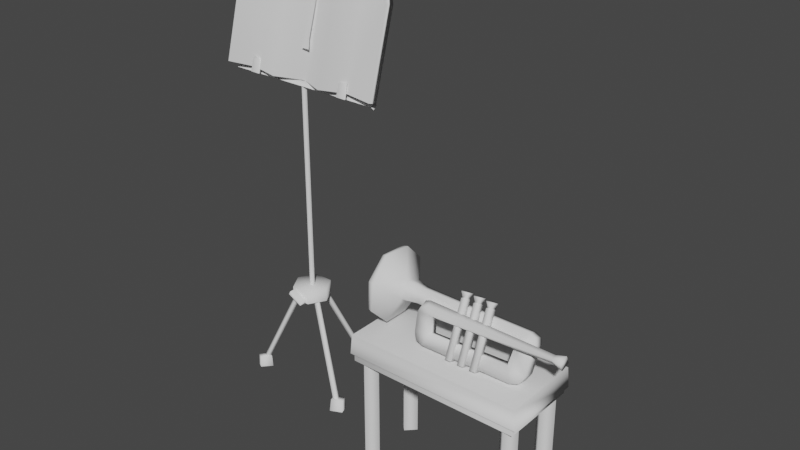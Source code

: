 # Source: 3183_TrumpetStand.blend  (saved by Blender 2.90.8; exported with 4.5.12 LTS)
import bpy
from mathutils import Matrix  # noqa: F401  (used for matrix-valued properties, if any)

bpy.ops.wm.read_factory_settings(use_empty=True)
scene = bpy.context.scene
scene.name = 'Scene'

# ---- world
world_world = bpy.data.worlds.new('World'); scene.world = world_world
world_world.use_nodes = True; world_world.node_tree.nodes.clear()
_N = world_world.node_tree.nodes; _L = world_world.node_tree.links
n0 = _N.new('ShaderNodeOutputWorld'); n0.name = 'World Output'; n0.location = (300, 300)
n1 = _N.new('ShaderNodeBackground'); n1.name = 'Background'; n1.location = (10, 300)
n1.inputs[0].default_value = (0.05088, 0.05088, 0.05088, 1.0)
_L.new(n1.outputs[0], n0.inputs[0])
n0.is_active_output = True
world_world.color = (0.05088, 0.05088, 0.05088)
world_world.use_sun_shadow = False
world_world.sun_shadow_jitter_overblur = 0.0

# ---- meshes
me_3183_trumpetstand = bpy.data.meshes.new('3183_TrumpetStand')
me_3183_trumpetstand.from_pydata([(0.07245, 0.01637, -0.1104), (0.07417, 0.01558, -0.08826), (0.2714, 0.01637, -0.1104), (0.2697, 0.01558, -0.08826), (0.07245, -0.07444, -0.1104), (0.07417, -0.07365, -0.08826), (0.2714, -0.07444, -0.1104), (0.2697, -0.07365, -0.08826), (0.07608, 0.015, -0.1185), (0.07608, 0.015, -0.1083), (0.2678, 0.015, -0.1185), (0.2678, 0.015, -0.1083), (0.07608, -0.07249, -0.1185), (0.07608, -0.07249, -0.1083), (0.2678, -0.07249, -0.1185), (0.2678, -0.07249, -0.1083), (0.07699, -0.06042, -0.2384), (0.07699, -0.06042, -0.1159), (0.08732, -0.0501, -0.2384), (0.08732, -0.0501, -0.1159), (0.08732, -0.07075, -0.2384), (0.08732, -0.07075, -0.1159), (0.09764, -0.06042, -0.2384), (0.09764, -0.06042, -0.1159), (0.2464, -0.06042, -0.2384), (0.2464, -0.06042, -0.1159), (0.2567, -0.0501, -0.2384), (0.2567, -0.0501, -0.1159), (0.2567, -0.07075, -0.2384), (0.2567, -0.07075, -0.1159), (0.267, -0.06042, -0.2384), (0.267, -0.06042, -0.1159), (0.07699, 0.002617, -0.2384), (0.07699, 0.002617, -0.1159), (0.08732, 0.01294, -0.2384), (0.08732, 0.01294, -0.1159), (0.08732, -0.007708, -0.2384), (0.08732, -0.007708, -0.1159), (0.09764, 0.002617, -0.2384), (0.09764, 0.002617, -0.1159), (0.2464, 0.002438, -0.2384), (0.2464, 0.002438, -0.1159), (0.2567, 0.01276, -0.2384), (0.2567, 0.01276, -0.1159), (0.2567, -0.007887, -0.2384), (0.2567, -0.007887, -0.1159), (0.267, 0.002438, -0.2384), (0.267, 0.002438, -0.1159), (0.04295, 0.01105, 0.2458), (0.04641, -0.01212, 0.1315), (-0.1511, 0.02034, 0.2499), (-0.1511, -0.01212, 0.1315), (-0.05233, 0.03427, 0.2471), (-0.05233, 0.001812, 0.1286), (0.04641, 0.01296, 0.223), (0.01032, 0.02776, 0.249), (-0.08524, -0.01088, 0.1293), (-0.1182, -0.005058, 0.1306), (-0.1182, 0.0274, 0.249), (-0.08524, 0.02158, 0.2477), (-0.02101, -0.01273, 0.1298), (-0.02101, 0.02175, 0.2477), (0.01032, -0.00507, 0.131), (0.0472, 0.01865, 0.2471), (0.04831, -0.00384, 0.1292), (-0.1532, 0.02858, 0.2477), (-0.1532, -0.003873, 0.1293), (-0.05216, 0.0381, 0.2445), (-0.05215, 0.005648, 0.1261), (0.04911, 0.02124, 0.2217), (0.01036, 0.03416, 0.2471), (-0.08614, -0.00244, 0.127), (-0.118, 0.003136, 0.1283), (-0.1181, 0.03367, 0.2466), (-0.08612, 0.03002, 0.2454), (-0.0201, -0.004309, 0.1274), (-0.02012, 0.03017, 0.2453), (0.009877, 0.003098, 0.1286), (0.2801, -0.02728, -0.1208), (0.3007, -0.02275, 0.06616), (0.3031, -0.02258, 0.06733), (0.2911, -0.02137, -0.05259), (-0.05729, 0.004235, 0.1614), (-0.05542, 0.03527, 0.2475), (-0.04766, 0.004235, 0.1614), (-0.04952, 0.03527, 0.2475), (-0.04999, 0.03146, 0.2469), (-0.05495, 0.03146, 0.2469), (-0.05023, 0.008195, 0.171), (-0.05471, 0.008195, 0.171), (-0.05276, 0.000267, -0.1093), (-0.03109, 0.000267, -0.1234), (-0.03109, 0.000267, -0.1093), (-0.04193, -0.0185, -0.1234), (-0.04193, -0.0185, -0.1093), (-0.06359, -0.0185, -0.1234), (-0.06359, -0.0185, -0.1093), (-0.07442, 0.000267, -0.1234), (-0.07442, 0.000267, -0.1093), (-0.06359, 0.01903, -0.1234), (-0.06359, 0.01903, -0.1093), (-0.04193, 0.01903, -0.1234), (-0.04193, 0.01903, -0.1093), (-0.05601, 0.000472, -0.1094), (-0.05601, 0.000472, 0.1245), (-0.05239, 0.00409, -0.1094), (-0.05239, 0.00409, 0.1245), (-0.05239, -0.003146, -0.1094), (-0.05239, -0.003146, 0.1245), (-0.04877, 0.000472, -0.1094), (-0.04877, 0.000472, 0.1245), (0.0413, 0.0006368, 0.1197), (-0.1461, 0.0006368, 0.1197), (0.0413, 0.004818, 0.1239), (-0.1461, 0.004818, 0.1239), (0.0413, -0.003544, 0.1239), (-0.1461, -0.003544, 0.1239), (0.0413, 0.0006368, 0.1281), (-0.1461, 0.0006368, 0.1281), (-0.07115, -0.001801, -0.1194), (-0.06905, 0.002579, -0.121), (-0.06702, -0.004368, -0.121), (-0.06492, 1.196e-05, -0.1226), (-0.1197, -0.01215, -0.2298), (-0.1221, -0.01663, -0.2298), (-0.1152, -0.01462, -0.2298), (-0.1176, -0.0191, -0.2298), (-0.127, -0.02004, -0.2358), (-0.1249, -0.02037, -0.2233), (-0.1207, -0.006887, -0.2364), (-0.119, -0.008741, -0.2227), (-0.1179, -0.02505, -0.2358), (-0.1171, -0.02466, -0.2233), (-0.109, -0.01382, -0.2364), (-0.1092, -0.01465, -0.2227), (-0.03769, -0.006783, -0.1194), (-0.04216, -0.008684, -0.121), (-0.03909, -0.00213, -0.121), (-0.04356, -0.004032, -0.1226), (0.005583, -0.03103, -0.2298), (0.01038, -0.02929, -0.2298), (0.003852, -0.02623, -0.2298), (0.008652, -0.02448, -0.2298), (0.01632, -0.02997, -0.2358), (0.01493, -0.02831, -0.2233), (0.002858, -0.03565, -0.2364), (0.002826, -0.03315, -0.2227), (0.01278, -0.02019, -0.2358), (0.01189, -0.01993, -0.2233), (-0.001339, -0.02272, -0.2364), (-0.0006446, -0.02223, -0.2227), (-0.04821, 0.01754, -0.1194), (-0.04569, 0.01339, -0.121), (-0.05261, 0.01549, -0.121), (-0.05009, 0.01133, -0.1226), (-0.0304, 0.06384, -0.2298), (-0.03282, 0.06834, -0.2298), (-0.03491, 0.06144, -0.2298), (-0.03732, 0.06594, -0.2298), (-0.03298, 0.07431, -0.2358), (-0.03443, 0.0727, -0.2233), (-0.02544, 0.0618, -0.2364), (-0.02791, 0.06141, -0.2227), (-0.04216, 0.06941, -0.2358), (-0.04229, 0.06849, -0.2233), (-0.03764, 0.0558, -0.2364), (-0.03822, 0.05641, -0.2227), (-0.04851, 0.04208, 0.2324), (-0.04851, 0.003874, 0.1232), (-0.05235, 0.04571, 0.2311), (-0.05235, 0.007502, 0.1219), (-0.05235, 0.03845, 0.2337), (-0.05235, 0.0002453, 0.1245), (-0.0562, 0.04208, 0.2324), (-0.0562, 0.003874, 0.1232), (0.03432, 0.02604, 0.2161), (0.03432, -0.0007765, 0.1241), (0.03193, 0.02834, 0.2154), (0.03193, 0.00152, 0.1234), (0.03193, 0.02374, 0.2167), (0.03193, -0.003073, 0.1247), (0.02954, 0.02604, 0.2161), (0.02954, -0.0007765, 0.1241), (0.03432, 0.02488, 0.2121), (0.03193, 0.02718, 0.2114), (0.02954, 0.02488, 0.2121), (0.03193, 0.02259, 0.2128), (-0.14, 0.02718, 0.2114), (-0.14, 0.02834, 0.2154), (-0.1424, 0.02604, 0.2161), (-0.1424, 0.02488, 0.2121), (-0.14, 0.02374, 0.2167), (-0.14, 0.02259, 0.2128), (-0.1376, 0.02488, 0.2121), (-0.1376, -0.0007808, 0.124), (-0.1424, -0.0007808, 0.124), (-0.14, -0.003078, 0.1247), (-0.14, 0.001516, 0.1234), (-0.05402, 0.03607, 0.2114), (-0.05402, 0.03493, 0.2161), (-0.05402, 0.03263, 0.2167), (-0.05402, 0.03722, 0.2154), (-0.05402, 0.03148, 0.2128), (0.03966, 0.01253, 0.1616), (-0.1444, 0.01253, 0.1616), (0.03966, 0.01531, 0.1631), (-0.1444, 0.01531, 0.1631), (0.03966, 0.011, 0.1643), (-0.1444, 0.011, 0.1643), (0.03966, 0.01378, 0.1659), (-0.1444, 0.01378, 0.1659), (-0.05235, 0.02142, 0.1616), (-0.05235, 0.02419, 0.1631), (-0.05235, 0.02267, 0.1659), (-0.05235, 0.01989, 0.1643), (-0.1204, -0.005324, 0.1251), (-0.1196, -0.002139, 0.1404), (-0.1096, -0.005324, 0.1251), (-0.1104, -0.002139, 0.1404), (-0.1204, -0.008737, 0.1259), (-0.1196, -0.005037, 0.141), (-0.1096, -0.008737, 0.1259), (-0.1104, -0.005037, 0.141), (0.0002295, -0.005324, 0.1251), (0.001046, -0.002139, 0.1404), (0.01105, -0.005324, 0.1251), (0.01023, -0.002139, 0.1404), (0.0002295, -0.008737, 0.1259), (0.001046, -0.005037, 0.141), (0.01105, -0.008737, 0.1259), (0.01023, -0.005037, 0.141), (0.04641, 0.01296, 0.223), (0.01032, -0.00507, 0.131), (-0.04525, -0.02704, -0.1227), (-0.06182, -0.02704, -0.114), (-0.04525, -0.01826, -0.1227), (-0.06182, -0.01826, -0.114), (-0.04304, -0.02704, -0.1185), (-0.0596, -0.02704, -0.1098), (-0.04304, -0.01826, -0.1185), (-0.0596, -0.01826, -0.1098)], [(231, 232)], [(2, 7, 6), (7, 4, 6), (5, 0, 4), (3, 5, 7), (1, 2, 0), (11, 14, 10), (15, 12, 14), (13, 8, 12), (9, 10, 8), (17, 18, 16), (19, 22, 18), (23, 20, 22), (21, 16, 20), (25, 26, 24), (27, 30, 26), (31, 28, 30), (29, 24, 28), (33, 34, 32), (35, 38, 34), (39, 36, 38), (37, 32, 36), (41, 42, 40), (43, 46, 42), (47, 44, 46), (45, 40, 44), (2, 3, 7), (7, 5, 4), (5, 1, 0), (3, 1, 5), (1, 3, 2), (11, 15, 14), (15, 13, 12), (13, 9, 8), (9, 11, 10), (17, 19, 18), (19, 23, 22), (23, 21, 20), (21, 17, 16), (25, 27, 26), (27, 31, 30), (31, 29, 28), (29, 25, 24), (33, 35, 34), (35, 39, 38), (39, 37, 36), (37, 33, 32), (41, 43, 42), (43, 47, 46), (47, 45, 44), (45, 41, 40), (54, 62, 49), (48, 55, 54), (53, 59, 56), (59, 57, 56), (53, 61, 52), (62, 61, 60), (55, 63, 70), (69, 77, 70), (63, 69, 70), (74, 68, 71), (74, 72, 73), (76, 68, 67), (76, 77, 75), (57, 66, 72), (54, 63, 48), (52, 74, 59), (53, 75, 60), (55, 76, 61), (53, 71, 68), (57, 71, 56), (58, 65, 50), (58, 74, 73), (62, 75, 77), (52, 76, 67), (62, 64, 49), (54, 64, 69), (66, 50, 65), (57, 50, 51), (65, 72, 66), (86, 83, 87), (86, 89, 88), (88, 82, 84), (54, 55, 62), (53, 52, 59), (59, 58, 57), (53, 60, 61), (62, 55, 61), (55, 48, 63), (69, 64, 77), (74, 67, 68), (74, 71, 72), (76, 75, 68), (76, 70, 77), (57, 51, 66), (54, 69, 63), (52, 67, 74), (53, 68, 75), (55, 70, 76), (53, 56, 71), (57, 72, 71), (58, 73, 65), (58, 59, 74), (62, 60, 75), (52, 61, 76), (62, 77, 64), (54, 49, 64), (66, 51, 50), (57, 58, 50), (65, 73, 72), (86, 85, 83), (86, 87, 89), (88, 89, 82), (90, 94, 92), (91, 94, 93), (90, 96, 94), (93, 96, 95), (90, 98, 96), (96, 97, 95), (90, 100, 98), (98, 99, 97), (90, 102, 100), (99, 102, 101), (90, 92, 102), (102, 91, 101), (104, 105, 103), (106, 109, 105), (110, 107, 109), (108, 103, 107), (114, 117, 113), (118, 115, 117), (117, 111, 113), (114, 116, 118), (125, 120, 122), (121, 125, 122), (119, 126, 121), (123, 119, 120), (127, 130, 129), (130, 133, 129), (133, 132, 131), (130, 132, 134), (131, 128, 127), (141, 136, 138), (137, 141, 138), (135, 142, 137), (139, 135, 136), (143, 146, 145), (146, 149, 145), (149, 148, 147), (146, 148, 150), (147, 144, 143), (157, 152, 154), (153, 157, 154), (151, 158, 153), (155, 151, 152), (159, 162, 161), (162, 165, 161), (165, 164, 163), (162, 164, 166), (163, 160, 159), (167, 170, 169), (170, 173, 169), (174, 171, 173), (172, 167, 171), (169, 171, 167), (183, 178, 184), (178, 185, 184), (185, 180, 186), (180, 183, 186), (181, 175, 177), (179, 183, 175), (199, 191, 200), (175, 184, 177), (190, 191, 189), (187, 189, 188), (198, 188, 201), (199, 188, 189), (202, 191, 192), (187, 194, 197), (192, 195, 196), (187, 195, 190), (192, 194, 193), (179, 202, 186), (181, 201, 199), (177, 198, 201), (181, 200, 179), (211, 206, 212), (206, 213, 212), (210, 214, 213), (209, 203, 205), (206, 208, 210), (209, 214, 207), (205, 213, 209), (211, 205, 203), (215, 218, 217), (218, 221, 217), (222, 219, 221), (219, 216, 215), (218, 220, 222), (223, 226, 225), (226, 229, 225), (230, 227, 229), (227, 224, 223), (226, 228, 230), (91, 92, 94), (93, 94, 96), (96, 98, 97), (98, 100, 99), (99, 100, 102), (102, 92, 91), (104, 106, 105), (106, 110, 109), (110, 108, 107), (108, 104, 103), (114, 118, 117), (118, 116, 115), (117, 115, 111), (114, 112, 116), (125, 123, 120), (121, 126, 125), (119, 124, 126), (123, 124, 119), (127, 128, 130), (130, 134, 133), (133, 134, 132), (130, 128, 132), (131, 132, 128), (141, 139, 136), (137, 142, 141), (135, 140, 142), (139, 140, 135), (143, 144, 146), (146, 150, 149), (149, 150, 148), (146, 144, 148), (147, 148, 144), (157, 155, 152), (153, 158, 157), (151, 156, 158), (155, 156, 151), (159, 160, 162), (162, 166, 165), (165, 166, 164), (162, 160, 164), (163, 164, 160), (167, 168, 170), (170, 174, 173), (174, 172, 171), (172, 168, 167), (169, 173, 171), (183, 176, 178), (178, 182, 185), (185, 182, 180), (180, 176, 183), (181, 179, 175), (179, 186, 183), (199, 189, 191), (175, 183, 184), (190, 192, 191), (187, 190, 189), (198, 187, 188), (199, 201, 188), (202, 200, 191), (187, 193, 194), (192, 190, 195), (187, 197, 195), (192, 196, 194), (179, 200, 202), (181, 177, 201), (177, 184, 198), (181, 199, 200), (211, 204, 206), (206, 210, 213), (210, 208, 214), (209, 207, 203), (206, 204, 208), (209, 213, 214), (205, 212, 213), (211, 212, 205), (215, 216, 218), (218, 222, 221), (222, 220, 219), (219, 220, 216), (218, 216, 220), (223, 224, 226), (226, 230, 229), (230, 228, 227), (227, 228, 224), (226, 224, 228), (240, 237, 239), (238, 233, 237), (235, 237, 233), (240, 234, 238), (240, 238, 237), (238, 234, 233), (235, 239, 237), (240, 236, 234)])
me_3183_trumpetstand.polygons.foreach_set('use_smooth', [True] * 296)
_k = set([(48, 54), (48, 55), (49, 54), (49, 62), (50, 51), (50, 58), (51, 57), (52, 59), (52, 61), (53, 56), (53, 60), (55, 61), (56, 57), (58, 59), (60, 62)])
me_3183_trumpetstand.attributes.new('sharp_edge', 'BOOLEAN', 'EDGE').data.foreach_set('value', [ (min(e.vertices), max(e.vertices)) in _k for e in me_3183_trumpetstand.edges])
_uv = me_3183_trumpetstand.uv_layers.new(name='UVMap')
_uv.uv.foreach_set('vector', [0.9212, 0.776, 0.9011, 0.6893, 0.9223, 0.6894, 0.9011, 0.6893, 0.9223, 0.4984, 0.9223, 0.6894, 0.9011, 0.4986, 0.9212, 0.4118, 0.9223, 0.4984, 0.8219, 0.1594, 0.7363, 0.3471, 0.7363, 0.1594, 0.6029, 0.9377, 0.4136, 0.9165, 0.6046, 0.9165, 0.2417, 0.6828, 0.2791, 0.5711, 0.2791, 0.6828, 0.9172, 0.9236, 0.6394, 0.9032, 0.9172, 0.9032, 0.2417, 0.6828, 0.2791, 0.5711, 0.2791, 0.6828, 0.2417, 0.5711, 0.2791, 0.6828, 0.2791, 0.5711, 0.7005, 0.354, 0.4693, 0.3863, 0.4693, 0.354, 0.7005, 0.2922, 0.4693, 0.307, 0.4693, 0.2922, 0.7005, 0.307, 0.4693, 0.3392, 0.4693, 0.307, 0.7005, 0.3392, 0.4693, 0.354, 0.4693, 0.3392, 0.7005, 0.354, 0.4693, 0.3863, 0.4693, 0.354, 0.7005, 0.2922, 0.4693, 0.307, 0.4693, 0.2922, 0.7005, 0.307, 0.4693, 0.3392, 0.4693, 0.307, 0.7005, 0.3392, 0.4693, 0.354, 0.4693, 0.3392, 0.7005, 0.354, 0.4693, 0.3863, 0.4693, 0.354, 0.7005, 0.2922, 0.4693, 0.307, 0.4693, 0.2922, 0.7005, 0.307, 0.4693, 0.3392, 0.4693, 0.307, 0.7005, 0.3392, 0.4693, 0.354, 0.4693, 0.3392, 0.7005, 0.354, 0.4693, 0.3863, 0.4693, 0.354, 0.7005, 0.2922, 0.4693, 0.307, 0.4693, 0.2922, 0.7005, 0.307, 0.4693, 0.3392, 0.4693, 0.307, 0.7005, 0.3392, 0.4693, 0.354, 0.4693, 0.3392, 0.9212, 0.776, 0.9001, 0.7759, 0.9011, 0.6893, 0.9011, 0.6893, 0.9011, 0.4986, 0.9223, 0.4984, 0.9011, 0.4986, 0.9001, 0.4119, 0.9212, 0.4118, 0.8219, 0.1594, 0.8219, 0.3471, 0.7363, 0.3471, 0.6029, 0.9377, 0.4152, 0.9377, 0.4136, 0.9165, 0.2417, 0.6828, 0.2417, 0.5711, 0.2791, 0.5711, 0.9172, 0.9236, 0.6394, 0.9236, 0.6394, 0.9032, 0.2417, 0.6828, 0.2417, 0.5711, 0.2791, 0.5711, 0.2417, 0.5711, 0.2417, 0.6828, 0.2791, 0.6828, 0.7005, 0.354, 0.7005, 0.3863, 0.4693, 0.3863, 0.7005, 0.2922, 0.7005, 0.307, 0.4693, 0.307, 0.7005, 0.307, 0.7005, 0.3392, 0.4693, 0.3392, 0.7005, 0.3392, 0.7005, 0.354, 0.4693, 0.354, 0.7005, 0.354, 0.7005, 0.3863, 0.4693, 0.3863, 0.7005, 0.2922, 0.7005, 0.307, 0.4693, 0.307, 0.7005, 0.307, 0.7005, 0.3392, 0.4693, 0.3392, 0.7005, 0.3392, 0.7005, 0.354, 0.4693, 0.354, 0.7005, 0.354, 0.7005, 0.3863, 0.4693, 0.3863, 0.7005, 0.2922, 0.7005, 0.307, 0.4693, 0.307, 0.7005, 0.307, 0.7005, 0.3392, 0.4693, 0.3392, 0.7005, 0.3392, 0.7005, 0.354, 0.4693, 0.354, 0.7005, 0.354, 0.7005, 0.3863, 0.4693, 0.3863, 0.7005, 0.2922, 0.7005, 0.307, 0.4693, 0.307, 0.7005, 0.307, 0.7005, 0.3392, 0.4693, 0.3392, 0.7005, 0.3392, 0.7005, 0.354, 0.4693, 0.354, 0.1967, 0.3988, 0.01799, 0.3306, 0.01653, 0.4001, 0.2405, 0.3971, 0.2505, 0.3288, 0.1967, 0.3988, 0.01805, 0.2058, 0.2465, 0.1394, 0.01334, 0.1394, 0.2465, 0.1394, 0.01688, 0.07681, 0.01334, 0.1394, 0.01805, 0.2058, 0.2465, 0.2692, 0.2512, 0.2058, 0.01799, 0.3306, 0.2465, 0.2692, 0.01331, 0.2707, 0.9482, 0.2719, 0.9537, 0.2239, 0.9397, 0.2726, 0.7419, 0.7269, 0.8083, 0.6999, 0.723, 0.6995, 0.7242, 0.7271, 0.7419, 0.7269, 0.723, 0.6995, 0.7246, 0.6313, 0.8093, 0.6557, 0.8101, 0.6315, 0.7246, 0.6313, 0.8089, 0.6093, 0.7238, 0.609, 0.7245, 0.6783, 0.8093, 0.6557, 0.7238, 0.6555, 0.7245, 0.6783, 0.8083, 0.6999, 0.81, 0.6789, 0.9593, 0.7247, 0.9547, 0.68, 0.9484, 0.7252, 0.2859, 0.1478, 0.288, 0.1163, 0.2772, 0.1196, 0.9427, 0.3529, 0.9475, 0.3962, 0.9587, 0.3948, 0.9495, 0.8094, 0.9546, 0.8509, 0.9658, 0.8501, 0.9482, 0.2719, 0.943, 0.3115, 0.9543, 0.3117, 0.9495, 0.8094, 0.9521, 0.7659, 0.9436, 0.8096, 0.9593, 0.7247, 0.9521, 0.7659, 0.9633, 0.7668, 0.9569, 0.437, 0.9545, 0.4818, 0.9654, 0.479, 0.9569, 0.437, 0.9475, 0.3962, 0.9483, 0.4371, 0.9597, 0.8901, 0.9546, 0.8509, 0.9488, 0.8892, 0.9427, 0.3529, 0.943, 0.3115, 0.9368, 0.353, 0.9597, 0.8901, 0.9549, 0.9386, 0.9659, 0.9365, 0.2859, 0.1478, 0.2863, 0.2697, 0.2972, 0.1476, 0.9684, 0.1932, 0.9812, 0.01328, 0.9684, 0.01328, 0.01688, 0.07681, 0.2487, 0.01328, 0.01556, 0.01328, 0.7238, 0.5844, 0.8089, 0.6093, 0.8093, 0.5844, 0.02559, 0.4451, 0.01328, 0.4317, 0.02559, 0.4317, 0.02559, 0.4451, 0.1944, 0.4317, 0.1944, 0.4451, 0.1944, 0.4451, 0.2147, 0.4317, 0.2147, 0.4451, 0.1967, 0.3988, 0.2505, 0.3288, 0.01799, 0.3306, 0.01805, 0.2058, 0.2512, 0.2058, 0.2465, 0.1394, 0.2465, 0.1394, 0.25, 0.07681, 0.01688, 0.07681, 0.01805, 0.2058, 0.01331, 0.2707, 0.2465, 0.2692, 0.01799, 0.3306, 0.2505, 0.3288, 0.2465, 0.2692, 0.9482, 0.2719, 0.9641, 0.2283, 0.9537, 0.2239, 0.7419, 0.7269, 0.8087, 0.727, 0.8083, 0.6999, 0.7246, 0.6313, 0.7238, 0.6555, 0.8093, 0.6557, 0.7246, 0.6313, 0.8101, 0.6315, 0.8089, 0.6093, 0.7245, 0.6783, 0.81, 0.6789, 0.8093, 0.6557, 0.7245, 0.6783, 0.723, 0.6995, 0.8083, 0.6999, 0.9593, 0.7247, 0.9657, 0.6824, 0.9547, 0.68, 0.2859, 0.1478, 0.2972, 0.1476, 0.288, 0.1163, 0.9427, 0.3529, 0.9368, 0.353, 0.9475, 0.3962, 0.9495, 0.8094, 0.9436, 0.8096, 0.9546, 0.8509, 0.9482, 0.2719, 0.9397, 0.2726, 0.943, 0.3115, 0.9495, 0.8094, 0.9633, 0.7668, 0.9521, 0.7659, 0.9593, 0.7247, 0.9484, 0.7252, 0.9521, 0.7659, 0.9569, 0.437, 0.9483, 0.4371, 0.9545, 0.4818, 0.9569, 0.437, 0.9587, 0.3948, 0.9475, 0.3962, 0.9597, 0.8901, 0.9658, 0.8501, 0.9546, 0.8509, 0.9427, 0.3529, 0.9543, 0.3117, 0.943, 0.3115, 0.9597, 0.8901, 0.9488, 0.8892, 0.9549, 0.9386, 0.2859, 0.1478, 0.275, 0.2687, 0.2863, 0.2697, 0.9684, 0.1932, 0.9812, 0.1932, 0.9812, 0.01328, 0.01688, 0.07681, 0.25, 0.07681, 0.2487, 0.01328, 0.7238, 0.5844, 0.7238, 0.609, 0.8089, 0.6093, 0.02559, 0.4451, 0.01328, 0.4451, 0.01328, 0.4317, 0.02559, 0.4451, 0.02559, 0.4317, 0.1944, 0.4317, 0.1944, 0.4451, 0.1944, 0.4317, 0.2147, 0.4317, 0.7621, 0.05509, 0.7139, 0.05508, 0.738, 0.01328, 0.8737, 0.7385, 0.8456, 0.6885, 0.8737, 0.6885, 0.7621, 0.05509, 0.738, 0.09689, 0.7139, 0.05508, 0.8737, 0.6885, 0.8456, 0.6385, 0.8737, 0.6385, 0.7621, 0.05509, 0.7863, 0.09689, 0.738, 0.09689, 0.8456, 0.6385, 0.8737, 0.5884, 0.8737, 0.6385, 0.7621, 0.05509, 0.8104, 0.05509, 0.7863, 0.09689, 0.8456, 0.5884, 0.8737, 0.5384, 0.8737, 0.5884, 0.7621, 0.05509, 0.7863, 0.01329, 0.8104, 0.05509, 0.8737, 0.5384, 0.8456, 0.4884, 0.8737, 0.4884, 0.7621, 0.05509, 0.738, 0.01328, 0.7863, 0.01329, 0.8456, 0.4884, 0.8737, 0.4383, 0.8737, 0.4884, 0.8842, 0.8434, 0.6394, 0.8509, 0.6394, 0.8434, 0.8842, 0.8509, 0.6394, 0.8584, 0.6394, 0.8509, 0.8842, 0.8584, 0.6394, 0.8658, 0.6394, 0.8584, 0.8842, 0.8658, 0.6394, 0.8733, 0.6394, 0.8658, 0.8786, 0.389, 0.8655, 0.03026, 0.8786, 0.03026, 0.8654, 0.389, 0.8485, 0.03026, 0.8655, 0.03026, 0.8655, 0.03026, 0.8485, 0.01328, 0.8655, 0.01328, 0.8654, 0.406, 0.8485, 0.389, 0.8654, 0.389, 0.9235, 0.1865, 0.9143, 0.01328, 0.9235, 0.01328, 0.9326, 0.01328, 0.9235, 0.1865, 0.9235, 0.01328, 0.9418, 0.01328, 0.9326, 0.1865, 0.9326, 0.01328, 0.9143, 0.1865, 0.9051, 0.01328, 0.9143, 0.01328, 0.2595, 0.9603, 0.2914, 0.9284, 0.2914, 0.9603, 0.2914, 0.9284, 0.3233, 0.9603, 0.2914, 0.9603, 0.3233, 0.9603, 0.3551, 0.9284, 0.3551, 0.9603, 0.3233, 0.8966, 0.3551, 0.9284, 0.3233, 0.9284, 0.3551, 0.9603, 0.387, 0.9284, 0.387, 0.9603, 0.9235, 0.1865, 0.9143, 0.01328, 0.9235, 0.01328, 0.9326, 0.01328, 0.9235, 0.1865, 0.9235, 0.01328, 0.9418, 0.01328, 0.9326, 0.1865, 0.9326, 0.01328, 0.9143, 0.1865, 0.9051, 0.01328, 0.9143, 0.01328, 0.2595, 0.9603, 0.2914, 0.9284, 0.2914, 0.9603, 0.2914, 0.9284, 0.3233, 0.9603, 0.2914, 0.9603, 0.3233, 0.9603, 0.3551, 0.9284, 0.3551, 0.9603, 0.3233, 0.8966, 0.3551, 0.9284, 0.3233, 0.9284, 0.3551, 0.9603, 0.387, 0.9284, 0.387, 0.9603, 0.9235, 0.1865, 0.9143, 0.01328, 0.9235, 0.01328, 0.9326, 0.01328, 0.9235, 0.1865, 0.9235, 0.01328, 0.9418, 0.01328, 0.9326, 0.1865, 0.9326, 0.01328, 0.9143, 0.1865, 0.9051, 0.01328, 0.9143, 0.01328, 0.2595, 0.9603, 0.2914, 0.9284, 0.2914, 0.9603, 0.2914, 0.9284, 0.3233, 0.9603, 0.2914, 0.9603, 0.3233, 0.9603, 0.3551, 0.9284, 0.3551, 0.9603, 0.3233, 0.8966, 0.3551, 0.9284, 0.3233, 0.9284, 0.3551, 0.9603, 0.387, 0.9284, 0.387, 0.9603, 0.4028, 0.8301, 0.6128, 0.8405, 0.4028, 0.8405, 0.6128, 0.8405, 0.4028, 0.852, 0.4028, 0.8405, 0.6128, 0.852, 0.4028, 0.8677, 0.4028, 0.852, 0.6128, 0.8677, 0.4028, 0.8834, 0.4028, 0.8677, 0.3871, 0.852, 0.4028, 0.8677, 0.3871, 0.8677, 0.5806, 0.7883, 0.7654, 0.8024, 0.578, 0.7917, 0.7654, 0.8024, 0.5765, 0.7959, 0.578, 0.7917, 0.5765, 0.7959, 0.7592, 0.8107, 0.5751, 0.8001, 0.7715, 0.7941, 0.5806, 0.7883, 0.5804, 0.7837, 0.5746, 0.787, 0.5793, 0.7878, 0.5772, 0.7903, 0.5785, 0.784, 0.5806, 0.7883, 0.5793, 0.7878, 0.474, 0.7968, 0.3733, 0.7912, 0.4739, 0.794, 0.5793, 0.7878, 0.578, 0.7917, 0.5772, 0.7903, 0.3714, 0.7946, 0.3733, 0.7912, 0.3726, 0.7944, 0.3734, 0.7985, 0.3726, 0.7944, 0.3745, 0.7968, 0.4741, 0.8018, 0.3745, 0.7968, 0.474, 0.7998, 0.474, 0.7968, 0.3745, 0.7968, 0.3726, 0.7944, 0.2823, 0.9843, 0.1416, 0.9855, 0.1416, 0.983, 0.3734, 0.7985, 0.1868, 0.8069, 0.1855, 0.803, 0.3719, 0.791, 0.1842, 0.799, 0.183, 0.7951, 0.3734, 0.7985, 0.1842, 0.799, 0.3714, 0.7946, 0.3746, 0.8064, 0.1868, 0.8069, 0.374, 0.8024, 0.423, 0.9855, 0.2823, 0.9843, 0.423, 0.983, 0.5746, 0.787, 0.474, 0.7998, 0.474, 0.7968, 0.5772, 0.7903, 0.4741, 0.8018, 0.474, 0.7998, 0.5746, 0.787, 0.4739, 0.794, 0.5785, 0.784, 0.8013, 0.9563, 0.8049, 0.9635, 0.8013, 0.9635, 0.8049, 0.9635, 0.8013, 0.9708, 0.8013, 0.9635, 0.8049, 0.9708, 0.8013, 0.978, 0.8013, 0.9708, 0.6291, 0.9708, 0.6219, 0.978, 0.6219, 0.9708, 0.8121, 0.9708, 0.8049, 0.978, 0.8049, 0.9708, 0.6291, 0.9708, 0.8013, 0.978, 0.6291, 0.978, 0.6291, 0.9635, 0.8013, 0.9708, 0.6291, 0.9708, 0.8013, 0.9563, 0.6291, 0.9635, 0.6291, 0.9563, 0.1639, 0.9032, 0.1971, 0.87, 0.1971, 0.9032, 0.1971, 0.87, 0.2303, 0.9032, 0.1971, 0.9032, 0.2303, 0.87, 0.2635, 0.9032, 0.2303, 0.9032, 0.2635, 0.9032, 0.2967, 0.87, 0.2967, 0.9032, 0.2303, 0.8368, 0.2635, 0.87, 0.2303, 0.87, 0.1639, 0.9032, 0.1971, 0.87, 0.1971, 0.9032, 0.1971, 0.87, 0.2303, 0.9032, 0.1971, 0.9032, 0.2303, 0.87, 0.2635, 0.9032, 0.2303, 0.9032, 0.2635, 0.9032, 0.2967, 0.87, 0.2967, 0.9032, 0.2303, 0.8368, 0.2635, 0.87, 0.2303, 0.87, 0.8737, 0.7385, 0.8456, 0.7385, 0.8456, 0.6885, 0.8737, 0.6885, 0.8456, 0.6885, 0.8456, 0.6385, 0.8456, 0.6385, 0.8456, 0.5884, 0.8737, 0.5884, 0.8456, 0.5884, 0.8456, 0.5384, 0.8737, 0.5384, 0.8737, 0.5384, 0.8456, 0.5384, 0.8456, 0.4884, 0.8456, 0.4884, 0.8456, 0.4383, 0.8737, 0.4383, 0.8842, 0.8434, 0.8842, 0.8509, 0.6394, 0.8509, 0.8842, 0.8509, 0.8842, 0.8584, 0.6394, 0.8584, 0.8842, 0.8584, 0.8842, 0.8658, 0.6394, 0.8658, 0.8842, 0.8658, 0.8842, 0.8733, 0.6394, 0.8733, 0.8786, 0.389, 0.8654, 0.389, 0.8655, 0.03026, 0.8654, 0.389, 0.8485, 0.389, 0.8485, 0.03026, 0.8655, 0.03026, 0.8485, 0.03026, 0.8485, 0.01328, 0.8654, 0.406, 0.8485, 0.406, 0.8485, 0.389, 0.9235, 0.1865, 0.9143, 0.1865, 0.9143, 0.01328, 0.9326, 0.01328, 0.9326, 0.1865, 0.9235, 0.1865, 0.9418, 0.01328, 0.9418, 0.1865, 0.9326, 0.1865, 0.9143, 0.1865, 0.9051, 0.1865, 0.9051, 0.01328, 0.2595, 0.9603, 0.2595, 0.9284, 0.2914, 0.9284, 0.2914, 0.9284, 0.3233, 0.9284, 0.3233, 0.9603, 0.3233, 0.9603, 0.3233, 0.9284, 0.3551, 0.9284, 0.3233, 0.8966, 0.3551, 0.8966, 0.3551, 0.9284, 0.3551, 0.9603, 0.3551, 0.9284, 0.387, 0.9284, 0.9235, 0.1865, 0.9143, 0.1865, 0.9143, 0.01328, 0.9326, 0.01328, 0.9326, 0.1865, 0.9235, 0.1865, 0.9418, 0.01328, 0.9418, 0.1865, 0.9326, 0.1865, 0.9143, 0.1865, 0.9051, 0.1865, 0.9051, 0.01328, 0.2595, 0.9603, 0.2595, 0.9284, 0.2914, 0.9284, 0.2914, 0.9284, 0.3233, 0.9284, 0.3233, 0.9603, 0.3233, 0.9603, 0.3233, 0.9284, 0.3551, 0.9284, 0.3233, 0.8966, 0.3551, 0.8966, 0.3551, 0.9284, 0.3551, 0.9603, 0.3551, 0.9284, 0.387, 0.9284, 0.9235, 0.1865, 0.9143, 0.1865, 0.9143, 0.01328, 0.9326, 0.01328, 0.9326, 0.1865, 0.9235, 0.1865, 0.9418, 0.01328, 0.9418, 0.1865, 0.9326, 0.1865, 0.9143, 0.1865, 0.9051, 0.1865, 0.9051, 0.01328, 0.2595, 0.9603, 0.2595, 0.9284, 0.2914, 0.9284, 0.2914, 0.9284, 0.3233, 0.9284, 0.3233, 0.9603, 0.3233, 0.9603, 0.3233, 0.9284, 0.3551, 0.9284, 0.3233, 0.8966, 0.3551, 0.8966, 0.3551, 0.9284, 0.3551, 0.9603, 0.3551, 0.9284, 0.387, 0.9284, 0.4028, 0.8301, 0.6128, 0.8301, 0.6128, 0.8405, 0.6128, 0.8405, 0.6128, 0.852, 0.4028, 0.852, 0.6128, 0.852, 0.6128, 0.8677, 0.4028, 0.8677, 0.6128, 0.8677, 0.6128, 0.8834, 0.4028, 0.8834, 0.3871, 0.852, 0.4028, 0.852, 0.4028, 0.8677, 0.5806, 0.7883, 0.7685, 0.7982, 0.7654, 0.8024, 0.7654, 0.8024, 0.7623, 0.8066, 0.5765, 0.7959, 0.5765, 0.7959, 0.7623, 0.8066, 0.7592, 0.8107, 0.7715, 0.7941, 0.7685, 0.7982, 0.5806, 0.7883, 0.5746, 0.787, 0.5785, 0.784, 0.5793, 0.7878, 0.5785, 0.784, 0.5804, 0.7837, 0.5806, 0.7883, 0.474, 0.7968, 0.3726, 0.7944, 0.3733, 0.7912, 0.5793, 0.7878, 0.5806, 0.7883, 0.578, 0.7917, 0.3714, 0.7946, 0.3719, 0.791, 0.3733, 0.7912, 0.3734, 0.7985, 0.3714, 0.7946, 0.3726, 0.7944, 0.4741, 0.8018, 0.3734, 0.7985, 0.3745, 0.7968, 0.474, 0.7968, 0.474, 0.7998, 0.3745, 0.7968, 0.2823, 0.9843, 0.2823, 0.9867, 0.1416, 0.9855, 0.3734, 0.7985, 0.374, 0.8024, 0.1868, 0.8069, 0.3719, 0.791, 0.3714, 0.7946, 0.1842, 0.799, 0.3734, 0.7985, 0.1855, 0.803, 0.1842, 0.799, 0.3746, 0.8064, 0.1881, 0.8109, 0.1868, 0.8069, 0.423, 0.9855, 0.2823, 0.9867, 0.2823, 0.9843, 0.5746, 0.787, 0.5772, 0.7903, 0.474, 0.7998, 0.5772, 0.7903, 0.578, 0.7917, 0.4741, 0.8018, 0.5746, 0.787, 0.474, 0.7968, 0.4739, 0.794, 0.8013, 0.9563, 0.8049, 0.9563, 0.8049, 0.9635, 0.8049, 0.9635, 0.8049, 0.9708, 0.8013, 0.9708, 0.8049, 0.9708, 0.8049, 0.978, 0.8013, 0.978, 0.6291, 0.9708, 0.6291, 0.978, 0.6219, 0.978, 0.8121, 0.9708, 0.8121, 0.978, 0.8049, 0.978, 0.6291, 0.9708, 0.8013, 0.9708, 0.8013, 0.978, 0.6291, 0.9635, 0.8013, 0.9635, 0.8013, 0.9708, 0.8013, 0.9563, 0.8013, 0.9635, 0.6291, 0.9635, 0.1639, 0.9032, 0.1639, 0.87, 0.1971, 0.87, 0.1971, 0.87, 0.2303, 0.87, 0.2303, 0.9032, 0.2303, 0.87, 0.2635, 0.87, 0.2635, 0.9032, 0.2635, 0.9032, 0.2635, 0.87, 0.2967, 0.87, 0.2303, 0.8368, 0.2635, 0.8368, 0.2635, 0.87, 0.1639, 0.9032, 0.1639, 0.87, 0.1971, 0.87, 0.1971, 0.87, 0.2303, 0.87, 0.2303, 0.9032, 0.2303, 0.87, 0.2635, 0.87, 0.2635, 0.9032, 0.2635, 0.9032, 0.2635, 0.87, 0.2967, 0.87, 0.2303, 0.8368, 0.2635, 0.8368, 0.2635, 0.87, 0.05037, 0.66, 0.1907, 0.6123, 0.1907, 0.66, 0.05038, 0.6123, 0.1907, 0.5645, 0.1907, 0.6123, 0.2151, 0.66, 0.1907, 0.6123, 0.2151, 0.6123, 0.05037, 0.66, 0.02596, 0.6123, 0.05038, 0.6123, 0.05037, 0.66, 0.05038, 0.6123, 0.1907, 0.6123, 0.05038, 0.6123, 0.05038, 0.5645, 0.1907, 0.5645, 0.2151, 0.66, 0.1907, 0.66, 0.1907, 0.6123, 0.05037, 0.66, 0.02596, 0.66, 0.02596, 0.6123])
me_3183_trumpetstand.materials.append(None)
me_3183_trumpetstand.use_remesh_fix_poles = True
me_3183_trumpetstand.use_remesh_preserve_attributes = False
me_3183_trumpetstand.use_mirror_vertex_groups = False
me_3183_trumpetstand.update()
me_3183_trumpetstand.normals_split_custom_set([tuple(v) for v in zip(*[iter([0.4244, 0.9031, 0.06524, 0.111, -0.2499, 0.9619, 0.424, -0.9033, 0.06519, 0.111, -0.2499, 0.9619, -0.4296, -0.9006, 0.06555, 0.424, -0.9033, 0.06519, -0.1111, -0.2462, 0.9628, -0.4188, 0.9057, 0.06488, -0.4296, -0.9006, 0.06555, 0.1095, 0.2463, 0.963, -0.1111, -0.2462, 0.9628, 0.111, -0.2499, 0.9619, -0.1094, 0.25, 0.962, 0.4244, 0.9031, 0.06524, -0.4188, 0.9057, 0.06488, 0.4152, 0.9097, 0.0001675, 0.4152, -0.9097, -0.0001207, 0.4152, 0.9097, -2.185e-07, 0.4152, -0.9097, 5.864e-08, -0.4152, -0.9097, 1.689e-06, 0.4152, -0.9097, -0.0001207, -0.4152, -0.9097, 3.437e-05, -0.4152, 0.9097, -0.0001544, -0.4152, -0.9097, 1.689e-06, -0.4152, 0.9097, -2.185e-07, 0.4152, 0.9097, -2.185e-07, -0.4152, 0.9097, -0.0001544, -1.0, 1.288e-06, -4.605e-08, -2.522e-06, 1.0, -1.842e-07, -1.0, -4.186e-06, -4.604e-08, 3.005e-06, 1.0, -1.842e-07, 1.0, 1.395e-06, -4.605e-08, -2.522e-06, 1.0, -1.842e-07, 1.0, -4.722e-06, -4.604e-08, 2.898e-06, -1.0, 9.209e-08, 1.0, 1.395e-06, -4.605e-08, -3.327e-06, -1.0, 9.209e-08, -1.0, -4.186e-06, -4.604e-08, 2.898e-06, -1.0, 9.209e-08, -1.0, 1.342e-06, 3.478e-09, -3.703e-06, 1.0, -9.557e-08, -1.0, -3.649e-06, 3.479e-09, 8.586e-07, 1.0, -1.807e-07, 1.0, 1.61e-07, -3.479e-09, -3.703e-06, 1.0, -9.557e-08, 1.0, -4.561e-06, -3.478e-09, 1.073e-07, -1.0, 9.557e-08, 1.0, 1.61e-07, -3.479e-09, -5.152e-06, -1.0, 1.807e-07, -1.0, -3.649e-06, 3.479e-09, 1.073e-07, -1.0, 9.557e-08, -1.0, 2.254e-06, -6.76e-09, -3.059e-06, 1.0, -1.616e-07, -1.0, -3.756e-06, -1.081e-10, 2.79e-06, 1.0, -1.722e-07, 1.0, 1.878e-06, -4.353e-10, -3.059e-06, 1.0, -1.616e-07, 1.0, -3.327e-06, -7.085e-09, 2.629e-06, -1.0, 1.61e-07, 1.0, 1.878e-06, -4.353e-10, -3.005e-06, -1.0, 1.584e-07, -1.0, -3.756e-06, -1.081e-10, 2.629e-06, -1.0, 1.61e-07, -1.0, 4.83e-07, -2.444e-09, -5.259e-06, 1.0, -1.673e-07, -1.0, -2.844e-06, 2.878e-09, 1.449e-06, 1.0, -1.673e-07, 1.0, 3.917e-06, -2.443e-09, -5.259e-06, 1.0, -1.673e-07, 1.0, -3.22e-06, 2.878e-09, 1.449e-06, -1.0, 1.669e-07, 1.0, 3.917e-06, -2.443e-09, -2.308e-06, -1.0, 1.669e-07, -1.0, -2.844e-06, 2.878e-09, 1.449e-06, -1.0, 1.669e-07, 0.4244, 0.9031, 0.06524, 0.1095, 0.2463, 0.963, 0.111, -0.2499, 0.9619, 0.111, -0.2499, 0.9619, -0.1111, -0.2462, 0.9628, -0.4296, -0.9006, 0.06555, -0.1111, -0.2462, 0.9628, -0.1094, 0.25, 0.962, -0.4188, 0.9057, 0.06488, 0.1095, 0.2463, 0.963, -0.1094, 0.25, 0.962, -0.1111, -0.2462, 0.9628, -0.1094, 0.25, 0.962, 0.1095, 0.2463, 0.963, 0.4244, 0.9031, 0.06524, 0.4152, 0.9097, 0.0001675, 0.4152, -0.9097, 5.864e-08, 0.4152, -0.9097, -0.0001207, 0.4152, -0.9097, 5.864e-08, -0.4152, -0.9097, 3.437e-05, -0.4152, -0.9097, 1.689e-06, -0.4152, -0.9097, 3.437e-05, -0.4152, 0.9097, -2.185e-07, -0.4152, 0.9097, -0.0001544, -0.4152, 0.9097, -2.185e-07, 0.4152, 0.9097, 0.0001675, 0.4152, 0.9097, -2.185e-07, -1.0, 1.288e-06, -4.605e-08, 3.005e-06, 1.0, -1.842e-07, -2.522e-06, 1.0, -1.842e-07, 3.005e-06, 1.0, -1.842e-07, 1.0, -4.722e-06, -4.604e-08, 1.0, 1.395e-06, -4.605e-08, 1.0, -4.722e-06, -4.604e-08, -3.327e-06, -1.0, 9.209e-08, 2.898e-06, -1.0, 9.209e-08, -3.327e-06, -1.0, 9.209e-08, -1.0, 1.288e-06, -4.605e-08, -1.0, -4.186e-06, -4.604e-08, -1.0, 1.342e-06, 3.478e-09, 8.586e-07, 1.0, -1.807e-07, -3.703e-06, 1.0, -9.557e-08, 8.586e-07, 1.0, -1.807e-07, 1.0, -4.561e-06, -3.478e-09, 1.0, 1.61e-07, -3.479e-09, 1.0, -4.561e-06, -3.478e-09, -5.152e-06, -1.0, 1.807e-07, 1.073e-07, -1.0, 9.557e-08, -5.152e-06, -1.0, 1.807e-07, -1.0, 1.342e-06, 3.478e-09, -1.0, -3.649e-06, 3.479e-09, -1.0, 2.254e-06, -6.76e-09, 2.79e-06, 1.0, -1.722e-07, -3.059e-06, 1.0, -1.616e-07, 2.79e-06, 1.0, -1.722e-07, 1.0, -3.327e-06, -7.085e-09, 1.0, 1.878e-06, -4.353e-10, 1.0, -3.327e-06, -7.085e-09, -3.005e-06, -1.0, 1.584e-07, 2.629e-06, -1.0, 1.61e-07, -3.005e-06, -1.0, 1.584e-07, -1.0, 2.254e-06, -6.76e-09, -1.0, -3.756e-06, -1.081e-10, -1.0, 4.83e-07, -2.444e-09, 1.449e-06, 1.0, -1.673e-07, -5.259e-06, 1.0, -1.673e-07, 1.449e-06, 1.0, -1.673e-07, 1.0, -3.22e-06, 2.878e-09, 1.0, 3.917e-06, -2.443e-09, 1.0, -3.22e-06, 2.878e-09, -2.308e-06, -1.0, 1.669e-07, 1.449e-06, -1.0, 1.669e-07, -2.308e-06, -1.0, 1.669e-07, -1.0, 4.83e-07, -2.444e-09, -1.0, -2.844e-06, 2.878e-09, -0.05067, -0.9696, 0.2396, 0.02172, -0.9814, 0.1905, 0.04555, -0.9838, 0.1734, -0.246, -0.9479, 0.2026, -0.0001185, -0.9417, 0.3365, -0.05067, -0.9696, 0.2396, -0.02412, -0.9742, 0.2243, 0.1073, -0.9423, 0.3172, 0.1083, -0.9735, 0.2015, 0.1073, -0.9423, 0.3172, 0.02187, -0.9815, 0.1901, 0.1083, -0.9735, 0.2015, -0.02412, -0.9742, 0.2243, -0.1091, -0.9409, 0.3206, 0.003321, -0.9488, 0.3158, 0.02172, -0.9814, 0.1905, -0.1091, -0.9409, 0.3206, -0.1164, -0.9685, 0.2203, -0.0001111, -0.9417, 0.3366, 0.5344, 0.7468, 0.3958, 0.0307, 0.9831, -0.1807, 0.3128, 0.9257, -0.2128, -0.01459, 0.9441, -0.3293, 0.0307, 0.9831, -0.1807, 0.5344, 0.7468, 0.3958, 0.3128, 0.9257, -0.2128, 0.0307, 0.9831, -0.1807, -0.06654, 0.9804, -0.1854, 0.02372, 0.9538, -0.2994, -0.04765, 0.9384, -0.3422, -0.06654, 0.9804, -0.1854, -0.02756, 0.9474, -0.3188, -0.0302, 0.9794, -0.1998, 0.06535, 0.9797, -0.1897, 0.02372, 0.9538, -0.2994, -0.003004, 0.9722, -0.2341, 0.06535, 0.9797, -0.1897, -0.01459, 0.9441, -0.3293, 0.05699, 0.9302, -0.3625, 0.02193, -0.9815, 0.1902, -0.4269, 0.8527, -0.3013, -0.02756, 0.9474, -0.3188, -0.05066, -0.9696, 0.2396, 0.5344, 0.7468, 0.3958, -0.246, -0.9478, 0.2027, 0.00334, -0.9488, 0.3158, -0.06654, 0.9804, -0.1854, 0.1073, -0.9423, 0.3171, -0.02412, -0.9742, 0.2243, 0.05699, 0.9302, -0.3625, -0.1164, -0.9685, 0.2203, -0.0001111, -0.9417, 0.3366, 0.06535, 0.9797, -0.1897, -0.1091, -0.9409, 0.3206, -0.02412, -0.9742, 0.2243, -0.04765, 0.9384, -0.3422, 0.02372, 0.9538, -0.2994, 0.02193, -0.9815, 0.1902, -0.04765, 0.9384, -0.3422, 0.1084, -0.9735, 0.2015, 0.0322, -0.944, 0.3283, -0.3922, 0.9037, -0.1719, -0.04033, -0.9432, 0.3297, 0.0322, -0.944, 0.3283, -0.06654, 0.9804, -0.1854, -0.0302, 0.9794, -0.1998, 0.0217, -0.9814, 0.1905, 0.05699, 0.9302, -0.3625, -0.01459, 0.9441, -0.3293, 0.00334, -0.9488, 0.3158, 0.06535, 0.9797, -0.1897, -0.003004, 0.9722, -0.2341, 0.0217, -0.9814, 0.1905, 0.3862, 0.8642, -0.3226, 0.04557, -0.9838, 0.1734, -0.05066, -0.9696, 0.2396, 0.3862, 0.8642, -0.3226, 0.3128, 0.9257, -0.2128, -0.4269, 0.8527, -0.3013, -0.04033, -0.9432, 0.3297, -0.3922, 0.9037, -0.1719, 0.02187, -0.9815, 0.1901, -0.04027, -0.9432, 0.3297, -0.04539, -0.9798, 0.1947, -0.3922, 0.9037, -0.1719, -0.02756, 0.9474, -0.3188, -0.4269, 0.8527, -0.3013, -3.559e-05, -0.9398, 0.3416, 4.367e-06, -0.1573, 0.9876, 0.001849, -0.9417, 0.3364, -3.559e-05, -0.9398, 0.3416, 7.19e-07, -0.9525, 0.3045, 1.304e-06, -0.9509, 0.3096, 1.304e-06, -0.9509, 0.3096, 0.0, -0.9245, 0.3812, 0.0, -0.9245, 0.3812, -0.05067, -0.9696, 0.2396, -0.0001185, -0.9417, 0.3365, 0.02172, -0.9814, 0.1905, -0.02412, -0.9742, 0.2243, 0.003321, -0.9488, 0.3158, 0.1073, -0.9423, 0.3172, 0.1073, -0.9423, 0.3172, 0.03218, -0.944, 0.3283, 0.02187, -0.9815, 0.1901, -0.02412, -0.9742, 0.2243, -0.1164, -0.9685, 0.2203, -0.1091, -0.9409, 0.3206, 0.02172, -0.9814, 0.1905, -0.0001185, -0.9417, 0.3365, -0.1091, -0.9409, 0.3206, -0.0001111, -0.9417, 0.3366, -0.246, -0.9478, 0.2027, 0.5344, 0.7468, 0.3958, 0.3128, 0.9257, -0.2128, 0.3862, 0.8642, -0.3226, -0.01459, 0.9441, -0.3293, -0.06654, 0.9804, -0.1854, -0.003004, 0.9722, -0.2341, 0.02372, 0.9538, -0.2994, -0.06654, 0.9804, -0.1854, -0.04765, 0.9384, -0.3422, -0.02756, 0.9474, -0.3188, 0.06535, 0.9797, -0.1897, 0.05699, 0.9302, -0.3625, 0.02372, 0.9538, -0.2994, 0.06535, 0.9797, -0.1897, 0.0307, 0.9831, -0.1807, -0.01459, 0.9441, -0.3293, 0.02193, -0.9815, 0.1902, -0.0454, -0.9798, 0.1947, -0.4269, 0.8527, -0.3013, -0.05066, -0.9696, 0.2396, 0.3128, 0.9257, -0.2128, 0.5344, 0.7468, 0.3958, 0.00334, -0.9488, 0.3158, -0.003004, 0.9722, -0.2341, -0.06654, 0.9804, -0.1854, -0.02412, -0.9742, 0.2243, 0.02372, 0.9538, -0.2994, 0.05699, 0.9302, -0.3625, -0.0001111, -0.9417, 0.3366, 0.0307, 0.9831, -0.1807, 0.06535, 0.9797, -0.1897, -0.02412, -0.9742, 0.2243, 0.1084, -0.9735, 0.2015, -0.04765, 0.9384, -0.3422, 0.02193, -0.9815, 0.1902, -0.02756, 0.9474, -0.3188, -0.04765, 0.9384, -0.3422, 0.0322, -0.944, 0.3283, -0.0302, 0.9794, -0.1998, -0.3922, 0.9037, -0.1719, 0.0322, -0.944, 0.3283, 0.1073, -0.9423, 0.3171, -0.06654, 0.9804, -0.1854, 0.0217, -0.9814, 0.1905, -0.1164, -0.9685, 0.2203, 0.05699, 0.9302, -0.3625, 0.00334, -0.9488, 0.3158, -0.1091, -0.9409, 0.3206, 0.06535, 0.9797, -0.1897, 0.0217, -0.9814, 0.1905, -0.01459, 0.9441, -0.3293, 0.3862, 0.8642, -0.3226, -0.05066, -0.9696, 0.2396, 0.04557, -0.9838, 0.1734, 0.3862, 0.8642, -0.3226, -0.4269, 0.8527, -0.3013, -0.0454, -0.9798, 0.1947, -0.04033, -0.9432, 0.3297, 0.02187, -0.9815, 0.1901, 0.03218, -0.944, 0.3283, -0.04027, -0.9432, 0.3297, -0.3922, 0.9037, -0.1719, -0.0302, 0.9794, -0.1998, -0.02756, 0.9474, -0.3188, -3.559e-05, -0.9398, 0.3416, 1.023e-05, -0.1573, 0.9876, 4.367e-06, -0.1573, 0.9876, -3.559e-05, -0.9398, 0.3416, 0.001849, -0.9417, 0.3364, 7.19e-07, -0.9525, 0.3045, 1.304e-06, -0.9509, 0.3096, 7.19e-07, -0.9525, 0.3045, 0.0, -0.9245, 0.3812, 1.909e-07, -2.307e-13, 1.0, 0.3487, -0.6039, 0.7167, 0.6973, 3.866e-07, 0.7167, 1.0, 1.753e-07, 7.376e-09, 0.3487, -0.6039, 0.7167, 0.5, -0.866, 6.802e-08, 1.909e-07, -2.307e-13, 1.0, -0.3487, -0.6039, 0.7167, 0.3487, -0.6039, 0.7167, 0.5, -0.866, 6.802e-08, -0.3487, -0.6039, 0.7167, -0.5, -0.866, 1.38e-07, 1.909e-07, -2.307e-13, 1.0, -0.6974, 5.249e-06, 0.7167, -0.3487, -0.6039, 0.7167, -0.3487, -0.6039, 0.7167, -1.0, -3.133e-06, -1.011e-08, -0.5, -0.866, 1.38e-07, 1.909e-07, -2.307e-13, 1.0, -0.3487, 0.6039, 0.7167, -0.6974, 5.249e-06, 0.7167, -0.6974, 5.249e-06, 0.7167, -0.5, 0.866, -1.776e-07, -1.0, -3.133e-06, -1.011e-08, 1.909e-07, -2.307e-13, 1.0, 0.3487, 0.6039, 0.7167, -0.3487, 0.6039, 0.7167, -0.5, 0.866, -1.776e-07, 0.3487, 0.6039, 0.7167, 0.5, 0.866, -5.518e-08, 1.909e-07, -2.307e-13, 1.0, 0.6973, 3.866e-07, 0.7167, 0.3487, 0.6039, 0.7167, 0.3487, 0.6039, 0.7167, 1.0, 1.753e-07, 7.376e-09, 0.5, 0.866, -5.518e-08, -1.0, 6.869e-06, -5.757e-13, -5.313e-06, 1.0, -1.634e-07, -1.0, -2.2e-06, 1.049e-12, 4.561e-06, 1.0, -1.634e-07, 1.0, 3.81e-06, -1.318e-12, -5.313e-06, 1.0, -1.634e-07, 1.0, -6.708e-06, -5.293e-10, 6.976e-07, -1.0, 1.633e-07, 1.0, 3.81e-06, -1.318e-12, -9.015e-06, -1.0, 1.628e-07, -1.0, -2.2e-06, 1.049e-12, 6.976e-07, -1.0, 1.633e-07, -0.03157, 0.7067, 0.7068, 0.02235, 4.85e-05, 0.9998, 0.03156, 0.7068, 0.7068, -0.02229, 1.909e-05, 0.9998, 0.03157, -0.7067, 0.7068, 0.02235, 4.85e-05, 0.9998, 0.02235, 4.85e-05, 0.9998, 1.0, 0.0, 0.0, 0.03156, 0.7068, 0.7068, -0.03157, 0.7067, 0.7068, -0.03158, -0.7068, 0.7068, -0.02229, 1.909e-05, 0.9998, 0.8641, 0.2515, -0.436, -0.2887, 0.9574, 0.002998, 0.8628, 0.2511, -0.4388, 0.2702, -0.9628, 0.003002, 0.8641, 0.2515, -0.436, 0.8628, 0.2511, -0.4388, -0.8642, -0.2515, 0.4359, 0.07924, -0.9923, 0.0953, 0.2702, -0.9628, 0.003002, -0.4656, 0.8798, 0.0953, -0.8642, -0.2515, 0.4359, -0.2887, 0.9574, 0.002998, -0.9809, -0.09839, 0.1676, -0.2353, 0.7945, 0.5598, -0.3377, 0.9265, 0.1663, -0.2353, 0.7945, 0.5598, 0.9772, 0.211, 0.02191, -0.3377, 0.9265, 0.1663, 0.9772, 0.211, 0.02191, 0.3368, -0.7875, 0.5162, 0.3317, -0.9434, 0.007286, -0.2353, 0.7945, 0.5598, 0.3368, -0.7875, 0.5162, 0.8398, 0.07214, 0.538, 0.3317, -0.9434, 0.007286, -0.8078, -0.1592, 0.5676, -0.9809, -0.09839, 0.1676, -0.8151, 0.3816, -0.436, -0.4153, -0.9097, 0.002973, -0.8138, 0.381, -0.4388, 0.4327, 0.9016, 0.003004, -0.8151, 0.3816, -0.436, -0.8138, 0.381, -0.4388, 0.8151, -0.3816, 0.4359, 0.5956, 0.7976, 0.0953, 0.4327, 0.9016, 0.003004, -0.2311, -0.9683, 0.09533, 0.8151, -0.3816, 0.4359, -0.4153, -0.9097, 0.002973, 0.8017, -0.5737, 0.1676, -0.3478, -0.7521, 0.5598, -0.3581, -0.9188, 0.1663, -0.3478, -0.7521, 0.5598, -0.8733, 0.4867, 0.02191, -0.3581, -0.9188, 0.1663, -0.8733, 0.4867, 0.02191, 0.2669, 0.8138, 0.5162, 0.3737, 0.9275, 0.007283, -0.3478, -0.7521, 0.5598, 0.2669, 0.8138, 0.5162, -0.6784, 0.5003, 0.538, 0.3737, 0.9275, 0.007283, 0.7118, -0.4137, 0.5676, 0.8017, -0.5737, 0.1676, -0.261, -0.8613, -0.436, 0.9597, -0.2809, 0.002973, -0.2607, -0.86, -0.4388, -0.9542, 0.2992, 0.003001, -0.261, -0.8613, -0.436, -0.2607, -0.86, -0.4388, 0.2611, 0.8613, 0.4359, -0.8746, 0.4754, 0.0953, -0.9542, 0.2992, 0.003001, 0.9914, -0.09022, 0.09531, 0.2611, 0.8613, 0.4359, 0.9597, -0.2809, 0.002973, 0.4531, 0.8756, 0.1676, 0.7941, -0.2366, 0.5598, 0.9605, -0.2229, 0.1663, 0.7941, -0.2366, 0.5598, -0.3568, -0.9339, 0.02191, 0.9605, -0.2229, 0.1663, -0.3568, -0.9339, 0.02191, -0.8436, 0.1477, 0.5162, -0.9714, 0.2372, 0.007281, 0.7941, -0.2366, 0.5598, -0.8436, 0.1477, 0.5162, -0.3981, -0.743, 0.538, -0.9714, 0.2372, 0.007281, 0.3076, 0.7637, 0.5676, 0.4531, 0.8756, 0.1676, 0.9994, 0.01098, 0.03131, 2.039e-06, 0.9439, -0.3302, 3.985e-05, 0.9544, -0.2987, 2.039e-06, 0.9439, -0.3302, -0.9994, 0.01101, 0.03134, 3.985e-05, 0.9544, -0.2987, -1.0, -6.761e-06, 2.2e-06, -4.244e-05, -0.9324, 0.3614, -0.9994, 0.01101, 0.03134, 1.148e-05, -0.9439, 0.3302, 0.9994, 0.01098, 0.03131, -4.244e-05, -0.9324, 0.3614, 3.985e-05, 0.9544, -0.2987, -4.244e-05, -0.9324, 0.3614, 0.9994, 0.01098, 0.03131, 1.0, -8.61e-06, 1.366e-06, -1.61e-07, 0.96, -0.2798, 0.05571, 0.9586, -0.2794, -1.61e-07, 0.96, -0.2798, -1.0, 1.342e-06, -5.232e-07, 0.05571, 0.9586, -0.2794, -1.0, 1.342e-06, -5.232e-07, 2.629e-06, -0.96, 0.2798, -0.03095, -0.9596, 0.2797, 2.629e-06, -0.96, 0.2798, 1.0, -8.61e-06, 1.366e-06, -0.03095, -0.9596, 0.2797, 0.02854, 0.2809, 0.9593, 0.8651, 0.1404, 0.4816, 0.1239, 0.9893, 0.07655, -0.06139, -0.8614, 0.5041, 1.0, -8.61e-06, 1.366e-06, 0.8651, 0.1404, 0.4816, 0.0001203, 0.2798, 0.9601, 0.03454, -0.5373, 0.8427, 1.419e-05, -0.6691, 0.7432, 0.8651, 0.1404, 0.4816, 0.05571, 0.9586, -0.2794, 0.1239, 0.9893, 0.07655, -1.0, -1.951e-05, 3.937e-06, 0.03454, -0.5373, 0.8427, -0.1192, 0.2746, 0.9541, -0.05566, 0.9586, -0.2794, -0.1192, 0.2746, 0.9541, -0.1131, 0.9219, 0.3706, 3.924e-07, 0.96, -0.2798, -0.1131, 0.9219, 0.3706, 0.0002896, 0.9766, 0.2149, 0.0001203, 0.2798, 0.9601, -0.1131, 0.9219, 0.3706, -0.1192, 0.2746, 0.9541, -4.255e-07, -0.96, 0.2798, 0.03454, -0.5373, 0.8427, 0.03098, -0.9596, 0.2797, -0.05566, 0.9586, -0.2794, 1.0, -1.288e-06, 7.645e-07, 0.0001118, 0.96, -0.2798, 0.03098, -0.9596, 0.2797, -1.0, -5.366e-08, -5.098e-07, -0.0002077, -0.96, 0.2798, -0.05566, 0.9586, -0.2794, -1.0, -5.366e-08, -5.098e-07, -1.0, -1.951e-05, 3.937e-06, 0.03098, -0.9596, 0.2797, 1.0, -1.288e-06, 7.645e-07, 1.0, 1.433e-05, -2.709e-06, -0.06139, -0.8614, 0.5041, -4.255e-07, -0.96, 0.2798, -0.03095, -0.9596, 0.2797, 0.02854, 0.2809, 0.9593, 0.0002896, 0.9766, 0.2149, 0.0001203, 0.2798, 0.9601, 0.1239, 0.9893, 0.07655, 3.924e-07, 0.96, -0.2798, 0.0002896, 0.9766, 0.2149, 0.02854, 0.2809, 0.9593, 1.419e-05, -0.6691, 0.7432, -0.06139, -0.8614, 0.5041, 3.542e-07, 0.481, -0.8767, -0.115, 0.9504, -0.2891, -3.564e-07, 0.9635, -0.2676, -0.115, 0.9504, -0.2891, -3.03e-07, 0.32, 0.9474, -3.564e-07, 0.9635, -0.2676, -0.04722, 0.24, 0.9696, 2.412e-08, -0.481, 0.8767, -3.03e-07, 0.32, 0.9474, 0.04723, 0.2399, 0.9696, 0.08258, 0.4793, -0.8737, 0.115, 0.9504, -0.2891, -0.115, 0.9504, -0.2891, 0.01005, -0.481, 0.8767, -0.04722, 0.24, 0.9696, 0.04723, 0.2399, 0.9696, 2.412e-08, -0.481, 0.8767, -0.01007, -0.481, 0.8767, 0.115, 0.9504, -0.2891, -3.03e-07, 0.32, 0.9474, 0.04723, 0.2399, 0.9696, 3.542e-07, 0.481, -0.8767, 0.115, 0.9504, -0.2891, 0.08258, 0.4793, -0.8737, -0.3295, 0.9275, -0.1763, 0.2851, 0.9583, -0.01915, 0.3142, 0.9325, -0.1781, 0.2851, 0.9583, -0.01915, 0.309, -0.9198, 0.2419, 0.3142, 0.9325, -0.1781, 0.2787, -0.8746, 0.3968, -0.3242, -0.9147, 0.2415, 0.309, -0.9198, 0.2419, -0.3242, -0.9147, 0.2415, -0.3021, 0.9532, -0.007298, -0.3295, 0.9275, -0.1763, 0.2851, 0.9583, -0.01915, -0.2955, -0.8651, 0.4054, 0.2787, -0.8746, 0.3968, -0.3295, 0.9275, -0.1763, 0.2851, 0.9583, -0.01915, 0.3142, 0.9325, -0.1782, 0.2851, 0.9583, -0.01915, 0.309, -0.9198, 0.2419, 0.3142, 0.9325, -0.1782, 0.2787, -0.8746, 0.3968, -0.3242, -0.9147, 0.2415, 0.309, -0.9198, 0.2419, -0.3242, -0.9147, 0.2415, -0.3021, 0.9532, -0.007298, -0.3295, 0.9275, -0.1763, 0.2851, 0.9583, -0.01915, -0.2955, -0.8651, 0.4054, 0.2787, -0.8746, 0.3968, 1.0, 1.753e-07, 7.376e-09, 0.6973, 3.866e-07, 0.7167, 0.3487, -0.6039, 0.7167, 0.5, -0.866, 6.802e-08, 0.3487, -0.6039, 0.7167, -0.3487, -0.6039, 0.7167, -0.3487, -0.6039, 0.7167, -0.6974, 5.249e-06, 0.7167, -1.0, -3.133e-06, -1.011e-08, -0.6974, 5.249e-06, 0.7167, -0.3487, 0.6039, 0.7167, -0.5, 0.866, -1.776e-07, -0.5, 0.866, -1.776e-07, -0.3487, 0.6039, 0.7167, 0.3487, 0.6039, 0.7167, 0.3487, 0.6039, 0.7167, 0.6973, 3.866e-07, 0.7167, 1.0, 1.753e-07, 7.376e-09, -1.0, 6.869e-06, -5.757e-13, 4.561e-06, 1.0, -1.634e-07, -5.313e-06, 1.0, -1.634e-07, 4.561e-06, 1.0, -1.634e-07, 1.0, -6.708e-06, -5.293e-10, 1.0, 3.81e-06, -1.318e-12, 1.0, -6.708e-06, -5.293e-10, -9.015e-06, -1.0, 1.628e-07, 6.976e-07, -1.0, 1.633e-07, -9.015e-06, -1.0, 1.628e-07, -1.0, 6.869e-06, -5.757e-13, -1.0, -2.2e-06, 1.049e-12, -0.03157, 0.7067, 0.7068, -0.02229, 1.909e-05, 0.9998, 0.02235, 4.85e-05, 0.9998, -0.02229, 1.909e-05, 0.9998, -0.03158, -0.7068, 0.7068, 0.03157, -0.7067, 0.7068, 0.02235, 4.85e-05, 0.9998, 0.03157, -0.7067, 0.7068, 1.0, 0.0, 0.0, -0.03157, 0.7067, 0.7068, -1.0, 0.0, 0.0, -0.03158, -0.7068, 0.7068, 0.8641, 0.2515, -0.436, -0.4656, 0.8798, 0.0953, -0.2887, 0.9574, 0.002998, 0.2702, -0.9628, 0.003002, 0.07924, -0.9923, 0.0953, 0.8641, 0.2515, -0.436, -0.8642, -0.2515, 0.4359, -0.8654, -0.2519, 0.4332, 0.07924, -0.9923, 0.0953, -0.4656, 0.8798, 0.0953, -0.8654, -0.2519, 0.4332, -0.8642, -0.2515, 0.4359, -0.9809, -0.09839, 0.1676, -0.8078, -0.1592, 0.5676, -0.2353, 0.7945, 0.5598, -0.2353, 0.7945, 0.5598, 0.8398, 0.07214, 0.538, 0.9772, 0.211, 0.02191, 0.9772, 0.211, 0.02191, 0.8398, 0.07214, 0.538, 0.3368, -0.7875, 0.5162, -0.2353, 0.7945, 0.5598, -0.8078, -0.1592, 0.5676, 0.3368, -0.7875, 0.5162, 0.3317, -0.9434, 0.007286, 0.3368, -0.7875, 0.5162, -0.8078, -0.1592, 0.5676, -0.8151, 0.3816, -0.436, -0.2311, -0.9683, 0.09533, -0.4153, -0.9097, 0.002973, 0.4327, 0.9016, 0.003004, 0.5956, 0.7976, 0.0953, -0.8151, 0.3816, -0.436, 0.8151, -0.3816, 0.4359, 0.8163, -0.3821, 0.4332, 0.5956, 0.7976, 0.0953, -0.2311, -0.9683, 0.09533, 0.8163, -0.3821, 0.4332, 0.8151, -0.3816, 0.4359, 0.8017, -0.5737, 0.1676, 0.7118, -0.4137, 0.5676, -0.3478, -0.7521, 0.5598, -0.3478, -0.7521, 0.5598, -0.6784, 0.5003, 0.538, -0.8733, 0.4867, 0.02191, -0.8733, 0.4867, 0.02191, -0.6784, 0.5003, 0.538, 0.2669, 0.8138, 0.5162, -0.3478, -0.7521, 0.5598, 0.7118, -0.4137, 0.5676, 0.2669, 0.8138, 0.5162, 0.3737, 0.9275, 0.007283, 0.2669, 0.8138, 0.5162, 0.7118, -0.4137, 0.5676, -0.261, -0.8613, -0.436, 0.9914, -0.09022, 0.09531, 0.9597, -0.2809, 0.002973, -0.9542, 0.2992, 0.003001, -0.8746, 0.4754, 0.0953, -0.261, -0.8613, -0.436, 0.2611, 0.8613, 0.4359, 0.2614, 0.8625, 0.4332, -0.8746, 0.4754, 0.0953, 0.9914, -0.09022, 0.09531, 0.2614, 0.8625, 0.4332, 0.2611, 0.8613, 0.4359, 0.4531, 0.8756, 0.1676, 0.3076, 0.7637, 0.5676, 0.7941, -0.2366, 0.5598, 0.7941, -0.2366, 0.5598, -0.3981, -0.743, 0.538, -0.3568, -0.9339, 0.02191, -0.3568, -0.9339, 0.02191, -0.3981, -0.743, 0.538, -0.8436, 0.1477, 0.5162, 0.7941, -0.2366, 0.5598, 0.3076, 0.7637, 0.5676, -0.8436, 0.1477, 0.5162, -0.9714, 0.2372, 0.007281, -0.8436, 0.1477, 0.5162, 0.3076, 0.7637, 0.5676, 0.9994, 0.01098, 0.03131, 1.0, 2.254e-06, -5.5e-07, 2.039e-06, 0.9439, -0.3302, 2.039e-06, 0.9439, -0.3302, -1.0, -6.761e-06, 2.2e-06, -0.9994, 0.01101, 0.03134, -1.0, -6.761e-06, 2.2e-06, 1.148e-05, -0.9439, 0.3302, -4.244e-05, -0.9324, 0.3614, 1.148e-05, -0.9439, 0.3302, 1.0, 2.254e-06, -5.5e-07, 0.9994, 0.01098, 0.03131, 3.985e-05, 0.9544, -0.2987, -0.9994, 0.01101, 0.03134, -4.244e-05, -0.9324, 0.3614, 1.0, -8.61e-06, 1.366e-06, 1.0, -1.556e-06, 2.817e-07, -1.61e-07, 0.96, -0.2798, -1.61e-07, 0.96, -0.2798, -1.0, -4.078e-06, 1.207e-06, -1.0, 1.342e-06, -5.232e-07, -1.0, 1.342e-06, -5.232e-07, -1.0, -4.078e-06, 1.207e-06, 2.629e-06, -0.96, 0.2798, 2.629e-06, -0.96, 0.2798, 1.0, -1.556e-06, 2.817e-07, 1.0, -8.61e-06, 1.366e-06, 0.02854, 0.2809, 0.9593, -0.06139, -0.8614, 0.5041, 0.8651, 0.1404, 0.4816, -0.06139, -0.8614, 0.5041, -0.03095, -0.9596, 0.2797, 1.0, -8.61e-06, 1.366e-06, 0.0001203, 0.2798, 0.9601, -0.1192, 0.2746, 0.9541, 0.03454, -0.5373, 0.8427, 0.8651, 0.1404, 0.4816, 1.0, -8.61e-06, 1.366e-06, 0.05571, 0.9586, -0.2794, -1.0, -1.951e-05, 3.937e-06, 0.03098, -0.9596, 0.2797, 0.03454, -0.5373, 0.8427, -0.05566, 0.9586, -0.2794, -1.0, -1.951e-05, 3.937e-06, -0.1192, 0.2746, 0.9541, 3.924e-07, 0.96, -0.2798, -0.05566, 0.9586, -0.2794, -0.1131, 0.9219, 0.3706, 0.0001203, 0.2798, 0.9601, 0.0002896, 0.9766, 0.2149, -0.1131, 0.9219, 0.3706, -4.255e-07, -0.96, 0.2798, 1.419e-05, -0.6691, 0.7432, 0.03454, -0.5373, 0.8427, -0.05566, 0.9586, -0.2794, 1.0, 1.433e-05, -2.709e-06, 1.0, -1.288e-06, 7.645e-07, 0.03098, -0.9596, 0.2797, -1.0, -1.951e-05, 3.937e-06, -1.0, -5.366e-08, -5.098e-07, -0.05566, 0.9586, -0.2794, 0.0001118, 0.96, -0.2798, -1.0, -5.366e-08, -5.098e-07, 0.03098, -0.9596, 0.2797, -0.0002077, -0.96, 0.2798, 1.0, -1.288e-06, 7.645e-07, -0.06139, -0.8614, 0.5041, 1.419e-05, -0.6691, 0.7432, -4.255e-07, -0.96, 0.2798, 0.02854, 0.2809, 0.9593, 0.1239, 0.9893, 0.07655, 0.0002896, 0.9766, 0.2149, 0.1239, 0.9893, 0.07655, 0.05571, 0.9586, -0.2794, 3.924e-07, 0.96, -0.2798, 0.02854, 0.2809, 0.9593, 0.0001203, 0.2798, 0.9601, 1.419e-05, -0.6691, 0.7432, 3.542e-07, 0.481, -0.8767, -0.08257, 0.4793, -0.8737, -0.115, 0.9504, -0.2891, -0.115, 0.9504, -0.2891, -0.04722, 0.24, 0.9696, -3.03e-07, 0.32, 0.9474, -0.04722, 0.24, 0.9696, 0.01005, -0.481, 0.8767, 2.412e-08, -0.481, 0.8767, 0.04723, 0.2399, 0.9696, -0.01007, -0.481, 0.8767, 0.08258, 0.4793, -0.8737, -0.115, 0.9504, -0.2891, -0.08257, 0.4793, -0.8737, 0.01005, -0.481, 0.8767, 0.04723, 0.2399, 0.9696, -3.03e-07, 0.32, 0.9474, 2.412e-08, -0.481, 0.8767, 0.115, 0.9504, -0.2891, -3.564e-07, 0.9635, -0.2676, -3.03e-07, 0.32, 0.9474, 3.542e-07, 0.481, -0.8767, -3.564e-07, 0.9635, -0.2676, 0.115, 0.9504, -0.2891, -0.3295, 0.9275, -0.1763, -0.3021, 0.9532, -0.007298, 0.2851, 0.9583, -0.01915, 0.2851, 0.9583, -0.01915, 0.2787, -0.8746, 0.3968, 0.309, -0.9198, 0.2419, 0.2787, -0.8746, 0.3968, -0.2955, -0.8651, 0.4054, -0.3242, -0.9147, 0.2415, -0.3242, -0.9147, 0.2415, -0.2955, -0.8651, 0.4054, -0.3021, 0.9532, -0.007298, 0.2851, 0.9583, -0.01915, -0.3021, 0.9532, -0.007298, -0.2955, -0.8651, 0.4054, -0.3295, 0.9275, -0.1763, -0.3021, 0.9532, -0.007298, 0.2851, 0.9583, -0.01915, 0.2851, 0.9583, -0.01915, 0.2787, -0.8746, 0.3968, 0.309, -0.9198, 0.2419, 0.2787, -0.8746, 0.3968, -0.2955, -0.8651, 0.4054, -0.3242, -0.9147, 0.2415, -0.3242, -0.9147, 0.2415, -0.2955, -0.8651, 0.4054, -0.3021, 0.9532, -0.007298, 0.2851, 0.9583, -0.01915, -0.3021, 0.9532, -0.007298, -0.2955, -0.8651, 0.4054, 0.232, 0.0001765, 0.9727, 0.5921, -0.4656, 0.6578, 0.6691, -2.26e-06, 0.7432, 0.2053, -0.4655, 0.8609, 0.3761, -0.9053, -0.1975, 0.5921, -0.4656, 0.6578, 0.8853, 1.341e-06, -0.4649, 0.5921, -0.4656, 0.6578, 0.3761, -0.9053, -0.1975, 0.232, 0.0001765, 0.9727, -0.3761, -0.9053, 0.1975, 0.2053, -0.4655, 0.8609, 0.232, 0.0001765, 0.9727, 0.2053, -0.4655, 0.8609, 0.5921, -0.4656, 0.6578, 0.2053, -0.4655, 0.8609, -0.3761, -0.9053, 0.1975, 0.3761, -0.9053, -0.1975, 0.8853, 1.341e-06, -0.4649, 0.6691, -2.26e-06, 0.7432, 0.5921, -0.4656, 0.6578, 0.232, 0.0001765, 0.9727, -0.8853, 1.148e-06, 0.4649, -0.3761, -0.9053, 0.1975])] * 3)])
me_3183_trumpetstand_trumpet = bpy.data.meshes.new('3183_TrumpetStand_Trumpet')
me_3183_trumpetstand_trumpet.from_pydata([(-0.06339, -0.005955, -0.00326), (-0.06339, 0.002492, 0.01533), (-0.06339, 0.01264, -0.01171), (-0.06339, 0.02108, 0.006884), (-0.08903, 0.01824, -0.02666), (-0.08903, -0.0209, -0.008869), (-0.08903, -0.003117, 0.03028), (-0.08903, 0.03603, 0.01249), (0.1142, -0.01094, 0.004376), (0.1142, -0.005106, 0.006749), (0.1142, -0.009065, -0.0002493), (0.1142, -0.003226, 0.002124), (0.1251, -0.01436, 0.005942), (0.1251, -0.003965, 0.009527), (0.1251, -0.01021, -0.003027), (0.1251, 0.0001847, 0.000558), (-0.04546, 0.01149, -0.008654), (-0.04546, 0.01803, 0.005738), (-0.04546, -0.002902, -0.002115), (-0.04546, 0.003637, 0.01228), (-0.06317, 0.007564, 0.001812), (0.06825, -0.001522, -0.005887), (0.06824, 0.00849, -0.01046), (0.08882, 0.01224, -0.002429), (0.0795, 0.01613, 0.006495), (0.0863, 0.01493, 0.003906), (0.0795, 0.004402, 0.01185), (0.08885, 0.0005029, 0.002894), (0.08631, 0.003285, 0.009211), (0.06735, -0.01094, -0.02203), (0.06735, 0.0009254, -0.02609), (0.08732, -0.01225, -0.02585), (0.0746, -0.01713, -0.03573), (0.08337, -0.01554, -0.03292), (0.07459, -0.003393, -0.03833), (0.08735, 0.001387, -0.02845), (0.08338, -0.00176, -0.03553), (-0.03635, -0.01418, -0.002389), (-0.02763, -0.01269, 0.005233), (-0.03364, -0.01315, 0.003007), (-0.02763, -0.004472, 0.008573), (-0.03628, -0.004701, 0.001374), (-0.03361, -0.004535, 0.006485), (-0.02099, -0.01194, -0.003504), (-0.02097, -0.003942, -0.001189), (-0.02071, -0.01456, -0.02145), (-0.02069, -0.004989, -0.02485), (-0.02561, -0.02039, -0.03401), (-0.03596, -0.01881, -0.02339), (-0.03314, -0.02008, -0.03082), (-0.03602, -0.008164, -0.02552), (-0.02561, -0.008017, -0.03647), (-0.03316, -0.008268, -0.03318), (-0.08695, 0.02129, -0.03478), (-0.08183, 0.02197, -0.03658), (-0.08183, -0.03083, -0.01259), (-0.08695, -0.02903, -0.01192), (-0.08183, -0.006842, 0.04021), (-0.08695, -0.006165, 0.0384), (-0.08183, 0.04596, 0.01622), (-0.08695, 0.04416, 0.01554), (-0.06339, -0.001731, 0.006035), (-0.06339, 0.01686, -0.002411), (-0.09019, -0.0194, 0.01406), (-0.09019, 0.03453, -0.01044), (-0.06339, 0.01179, 0.01111), (-0.06339, 0.003341, -0.007483), (-0.08028, -0.02881, 0.01834), (-0.08734, -0.0271, 0.01756), (-0.08028, 0.04394, -0.01471), (-0.08734, 0.04223, -0.01394), (-0.09019, -0.004688, -0.02515), (-0.09019, 0.01982, 0.02878), (-0.08028, -0.008961, -0.03456), (-0.08734, -0.008185, -0.03285), (-0.08028, 0.02409, 0.03818), (-0.08734, 0.02331, 0.03647), (0.004541, -0.02313, -0.03579), (0.004541, 0.0004435, 0.02162), (0.004541, -0.01594, -0.03907), (0.004541, 0.007627, 0.01833), (0.01053, -0.02313, -0.03579), (0.01053, 0.0004435, 0.02162), (0.01053, -0.01594, -0.03907), (0.01053, 0.007627, 0.01833), (0.003447, 0.001893, 0.02822), (0.003447, 0.0119, 0.02365), (0.01162, 0.001893, 0.02822), (0.01162, 0.0119, 0.02365), (0.009732, 0.007124, 0.01933), (0.009732, 0.001748, 0.02178), (0.005338, 0.001748, 0.02178), (0.005338, 0.007124, 0.01933), (0.01895, -0.02313, -0.03579), (0.01895, 0.0004435, 0.02162), (0.01895, -0.01594, -0.03907), (0.01895, 0.007627, 0.01833), (0.02494, -0.02313, -0.03579), (0.02494, 0.0004435, 0.02162), (0.02494, -0.01594, -0.03907), (0.02494, 0.007627, 0.01833), (0.01786, 0.001893, 0.02822), (0.01786, 0.0119, 0.02365), (0.02603, 0.001893, 0.02822), (0.02603, 0.0119, 0.02365), (0.02414, 0.007124, 0.01933), (0.02414, 0.001748, 0.02178), (0.01975, 0.001748, 0.02178), (0.01975, 0.007124, 0.01933), (0.03343, -0.02313, -0.03579), (0.03343, 0.0004435, 0.02162), (0.03343, -0.01594, -0.03907), (0.03343, 0.007627, 0.01833), (0.03942, -0.02313, -0.03579), (0.03942, 0.0004435, 0.02162), (0.03942, -0.01594, -0.03907), (0.03942, 0.007627, 0.01833), (0.03233, 0.001893, 0.02822), (0.03233, 0.0119, 0.02365), (0.04051, 0.001893, 0.02822), (0.04051, 0.0119, 0.02365), (0.03862, 0.007124, 0.01933), (0.03862, 0.001748, 0.02178), (0.03422, 0.001748, 0.02178), (0.03422, 0.007124, 0.01933)], [], [(0, 73, 66), (37, 50, 48), (64, 4, 20), (6, 76, 72), (7, 70, 64), (18, 61, 0), (22, 17, 24), (21, 31, 27), (17, 3, 65), (16, 21, 18), (22, 35, 30), (27, 35, 23), (50, 44, 46), (51, 30, 34), (24, 19, 26), (46, 43, 45), (44, 9, 11), (32, 51, 34), (44, 10, 43), (47, 29, 45), (8, 13, 9), (14, 13, 12), (8, 14, 12), (11, 13, 15), (11, 14, 10), (21, 19, 18), (2, 69, 62), (1, 67, 61), (3, 75, 65), (5, 68, 63), (62, 16, 2), (63, 6, 20), (72, 7, 20), (71, 5, 20), (43, 8, 38), (2, 16, 66), (24, 28, 25), (23, 22, 25), (25, 22, 24), (26, 21, 28), (28, 21, 27), (45, 37, 48), (25, 27, 23), (34, 33, 32), (30, 35, 36), (30, 36, 34), (29, 32, 33), (29, 33, 31), (36, 31, 33), (21, 30, 29), (38, 42, 39), (43, 38, 39), (43, 39, 37), (40, 44, 42), (42, 44, 41), (39, 41, 37), (8, 40, 38), (50, 49, 48), (50, 46, 52), (52, 46, 51), (47, 45, 49), (49, 45, 48), (52, 47, 49), (55, 74, 73), (57, 68, 67), (59, 76, 75), (54, 70, 69), (4, 74, 71), (59, 70, 60), (55, 68, 56), (5, 63, 20), (6, 68, 58), (0, 67, 55), (3, 69, 59), (54, 74, 53), (57, 76, 58), (4, 70, 53), (7, 64, 20), (5, 74, 56), (29, 46, 45), (4, 71, 20), (6, 72, 20), (1, 75, 57), (18, 66, 16), (66, 18, 0), (65, 19, 17), (17, 62, 3), (7, 76, 60), (61, 19, 1), (19, 65, 1), (2, 73, 54), (77, 80, 79), (80, 83, 79), (84, 81, 83), (82, 77, 81), (83, 77, 79), (89, 87, 90), (86, 87, 88), (92, 85, 86), (91, 87, 85), (92, 88, 89), (80, 89, 84), (78, 90, 91), (80, 91, 92), (84, 90, 82), (93, 96, 95), (96, 99, 95), (100, 97, 99), (98, 93, 97), (99, 93, 95), (105, 103, 106), (102, 103, 104), (108, 101, 102), (107, 103, 101), (108, 104, 105), (96, 105, 100), (94, 106, 107), (96, 107, 108), (100, 106, 98), (109, 112, 111), (112, 115, 111), (116, 113, 115), (114, 109, 113), (115, 109, 111), (121, 119, 122), (118, 119, 120), (124, 117, 118), (122, 117, 123), (124, 120, 121), (112, 121, 116), (110, 122, 123), (112, 123, 124), (116, 122, 114), (0, 55, 73), (37, 41, 50), (6, 58, 76), (7, 60, 70), (18, 19, 61), (22, 16, 17), (21, 29, 31), (16, 22, 21), (22, 23, 35), (27, 31, 35), (50, 41, 44), (51, 46, 30), (24, 17, 19), (46, 44, 43), (44, 40, 9), (32, 47, 51), (44, 11, 10), (47, 32, 29), (8, 12, 13), (14, 15, 13), (8, 10, 14), (11, 9, 13), (11, 15, 14), (21, 26, 19), (2, 54, 69), (1, 57, 67), (3, 59, 75), (5, 56, 68), (62, 17, 16), (43, 10, 8), (24, 26, 28), (45, 43, 37), (25, 28, 27), (34, 36, 33), (36, 35, 31), (21, 22, 30), (38, 40, 42), (39, 42, 41), (8, 9, 40), (50, 52, 49), (52, 51, 47), (55, 56, 74), (57, 58, 68), (59, 60, 76), (54, 53, 70), (4, 53, 74), (59, 69, 70), (55, 67, 68), (6, 63, 68), (0, 61, 67), (3, 62, 69), (54, 73, 74), (57, 75, 76), (4, 64, 70), (5, 71, 74), (29, 30, 46), (1, 65, 75), (7, 72, 76), (2, 66, 73), (77, 78, 80), (80, 84, 83), (84, 82, 81), (82, 78, 77), (83, 81, 77), (89, 88, 87), (86, 85, 87), (92, 91, 85), (91, 90, 87), (92, 86, 88), (80, 92, 89), (78, 82, 90), (80, 78, 91), (84, 89, 90), (93, 94, 96), (96, 100, 99), (100, 98, 97), (98, 94, 93), (99, 97, 93), (105, 104, 103), (102, 101, 103), (108, 107, 101), (107, 106, 103), (108, 102, 104), (96, 108, 105), (94, 98, 106), (96, 94, 107), (100, 105, 106), (109, 110, 112), (112, 116, 115), (116, 114, 113), (114, 110, 109), (115, 113, 109), (121, 120, 119), (118, 117, 119), (124, 123, 117), (122, 119, 117), (124, 118, 120), (112, 124, 121), (110, 114, 122), (112, 110, 123), (116, 121, 122)])
me_3183_trumpetstand_trumpet.polygons.foreach_set('use_smooth', [True] * 234)
_uv = me_3183_trumpetstand_trumpet.uv_layers.new(name='UVMap')
_uv.uv.foreach_set('vector', [0.4789, 0.1137, 0.5521, 0.1082, 0.4919, 0.1324, 0.38, 0.4964, 0.4018, 0.4851, 0.4014, 0.4969, 0.7742, 0.3989, 0.8141, 0.4196, 0.7602, 0.476, 0.6818, 0.1385, 0.6844, 0.1909, 0.6698, 0.1831, 0.6394, 0.218, 0.5973, 0.2493, 0.5957, 0.2329, 0.4534, 0.1472, 0.4577, 0.1018, 0.4789, 0.1137, 0.2958, 0.3599, 0.387, 0.1297, 0.3327, 0.363, 0.3833, 0.3861, 0.334, 0.4228, 0.3424, 0.3829, 0.387, 0.1297, 0.3837, 0.08539, 0.4091, 0.08743, 0.4777, 0.1645, 0.3833, 0.3861, 0.4534, 0.1472, 0.2958, 0.3599, 0.3146, 0.4113, 0.278, 0.3962, 0.3424, 0.3829, 0.3146, 0.4113, 0.3284, 0.3788, 0.4018, 0.4851, 0.3632, 0.4641, 0.4112, 0.4618, 0.4188, 0.4825, 0.5787, 0.4389, 0.5924, 0.4642, 0.3327, 0.363, 0.4233, 0.1344, 0.3478, 0.3678, 0.4124, 0.5464, 0.365, 0.5201, 0.4101, 0.5268, 0.3632, 0.4641, 0.04333, 0.4964, 0.04177, 0.4849, 0.5924, 0.4911, 0.4188, 0.4825, 0.5924, 0.4642, 0.3597, 0.539, 0.04238, 0.5206, 0.365, 0.5201, 0.4184, 0.4983, 0.5853, 0.5228, 0.4101, 0.5268, 0.04513, 0.5103, 0.02753, 0.5, 0.04333, 0.4964, 0.01329, 0.5158, 0.02753, 0.5, 0.02808, 0.5058, 0.04513, 0.5103, 0.01329, 0.5158, 0.02808, 0.5058, 0.04177, 0.4849, 0.02753, 0.5, 0.01516, 0.4904, 0.04242, 0.536, 0.01329, 0.5158, 0.04238, 0.5206, 0.3833, 0.3861, 0.4233, 0.1344, 0.4534, 0.1472, 0.3422, 0.1014, 0.3238, 0.0366, 0.361, 0.09387, 0.435, 0.09, 0.4956, 0.04004, 0.4577, 0.1018, 0.3837, 0.08539, 0.4129, 0.01335, 0.4091, 0.08743, 0.6394, 0.05902, 0.6844, 0.08607, 0.6698, 0.09389, 0.361, 0.09387, 0.3534, 0.1313, 0.3422, 0.1014, 0.6948, 0.5192, 0.6822, 0.476, 0.7602, 0.476, 0.6948, 0.4328, 0.7295, 0.4042, 0.7602, 0.476, 0.7742, 0.5531, 0.7295, 0.5478, 0.7602, 0.476, 0.365, 0.5201, 0.04513, 0.5103, 0.366, 0.498, 0.5022, 0.1482, 0.4777, 0.1645, 0.4919, 0.1324, 0.3327, 0.363, 0.3438, 0.3747, 0.3318, 0.3718, 0.3284, 0.3788, 0.2958, 0.3599, 0.3318, 0.3718, 0.3318, 0.3718, 0.2958, 0.3599, 0.3327, 0.363, 0.3478, 0.3678, 0.3833, 0.3861, 0.3438, 0.3747, 0.3438, 0.3747, 0.3833, 0.3861, 0.3424, 0.3829, 0.4101, 0.5268, 0.38, 0.4964, 0.4014, 0.4969, 0.3318, 0.3718, 0.3424, 0.3829, 0.3284, 0.3788, 0.5924, 0.4642, 0.6118, 0.4908, 0.5924, 0.4911, 0.278, 0.3962, 0.3146, 0.4113, 0.3062, 0.4262, 0.5787, 0.4389, 0.6108, 0.4598, 0.5924, 0.4642, 0.5853, 0.5228, 0.5924, 0.4911, 0.6118, 0.4908, 0.372, 0.428, 0.3328, 0.4393, 0.334, 0.4228, 0.3062, 0.4262, 0.334, 0.4228, 0.3328, 0.4393, 0.3833, 0.3861, 0.3975, 0.4302, 0.372, 0.428, 0.366, 0.498, 0.3703, 0.4876, 0.3736, 0.4956, 0.365, 0.5201, 0.366, 0.498, 0.3736, 0.4956, 0.365, 0.5201, 0.3736, 0.4956, 0.38, 0.4964, 0.3636, 0.4865, 0.3632, 0.4641, 0.3703, 0.4876, 0.3703, 0.4876, 0.3632, 0.4641, 0.3758, 0.4869, 0.3736, 0.4956, 0.3758, 0.4869, 0.38, 0.4964, 0.04513, 0.5103, 0.3636, 0.4865, 0.366, 0.498, 0.4018, 0.4851, 0.4091, 0.4963, 0.4014, 0.4969, 0.4018, 0.4851, 0.4112, 0.4618, 0.4104, 0.4852, 0.4104, 0.4852, 0.4112, 0.4618, 0.4188, 0.4825, 0.4184, 0.4983, 0.4101, 0.5268, 0.4091, 0.4963, 0.4091, 0.4963, 0.4101, 0.5268, 0.4014, 0.4969, 0.4104, 0.4852, 0.4184, 0.4983, 0.4091, 0.4963, 0.6558, 0.03466, 0.5973, 0.02768, 0.5988, 0.01363, 0.7112, 0.1385, 0.6844, 0.08607, 0.6968, 0.07946, 0.6558, 0.2424, 0.6844, 0.1909, 0.6968, 0.1975, 0.538, 0.2544, 0.5973, 0.2493, 0.5988, 0.2634, 0.5503, 0.04993, 0.5973, 0.02768, 0.5957, 0.04414, 0.6558, 0.2424, 0.5973, 0.2493, 0.6493, 0.2327, 0.6558, 0.03466, 0.6844, 0.08607, 0.6493, 0.04428, 0.7295, 0.5478, 0.6948, 0.5192, 0.7602, 0.476, 0.6818, 0.1385, 0.6844, 0.08607, 0.6996, 0.1385, 0.4789, 0.1137, 0.4956, 0.04004, 0.531, 0.06903, 0.3837, 0.08539, 0.3238, 0.0366, 0.3659, 0.01621, 0.538, 0.02257, 0.5973, 0.02768, 0.5408, 0.03374, 0.7112, 0.1385, 0.6844, 0.1909, 0.6996, 0.1385, 0.5503, 0.2271, 0.5973, 0.2493, 0.5408, 0.2433, 0.7295, 0.4042, 0.7742, 0.3989, 0.7602, 0.476, 0.6394, 0.05902, 0.5973, 0.02768, 0.6493, 0.04428, 0.5853, 0.5228, 0.4124, 0.5464, 0.4101, 0.5268, 0.8141, 0.5324, 0.7742, 0.5531, 0.7602, 0.476, 0.6822, 0.476, 0.6948, 0.4328, 0.7602, 0.476, 0.435, 0.09, 0.4129, 0.01335, 0.4568, 0.02004, 0.4534, 0.1472, 0.4919, 0.1324, 0.4777, 0.1645, 0.4919, 0.1324, 0.4534, 0.1472, 0.4789, 0.1137, 0.4091, 0.08743, 0.4233, 0.1344, 0.387, 0.1297, 0.387, 0.1297, 0.361, 0.09387, 0.3837, 0.08539, 0.6394, 0.218, 0.6844, 0.1909, 0.6493, 0.2327, 0.4577, 0.1018, 0.4233, 0.1344, 0.435, 0.09, 0.4233, 0.1344, 0.4091, 0.08743, 0.435, 0.09, 0.5022, 0.1482, 0.5521, 0.1082, 0.5581, 0.1636, 0.3503, 0.6543, 0.695, 0.7171, 0.3525, 0.6776, 0.4969, 0.7239, 0.01328, 0.7662, 0.01328, 0.7239, 0.6939, 0.5594, 0.3503, 0.627, 0.3515, 0.6031, 0.6715, 0.6201, 0.3503, 0.6543, 0.3503, 0.627, 0.5843, 0.1462, 0.6201, 0.08633, 0.6201, 0.1462, 0.05178, 0.8892, 0.01352, 0.7969, 0.05102, 0.8324, 0.03173, 0.9165, 0.115, 0.9653, 0.03173, 0.9653, 0.1001, 0.8892, 0.1384, 0.7969, 0.1367, 0.89, 0.1009, 0.8324, 0.01352, 0.7969, 0.1384, 0.7969, 0.8061, 0.8159, 0.8523, 0.7704, 0.8384, 0.8159, 0.4969, 0.7239, 0.5277, 0.7606, 0.4969, 0.7662, 0.6738, 0.6692, 0.6779, 0.6224, 0.6783, 0.6662, 0.695, 0.7171, 0.6783, 0.6662, 0.6963, 0.7056, 0.6939, 0.5594, 0.6779, 0.6224, 0.6715, 0.6201, 0.3503, 0.6543, 0.695, 0.7171, 0.3525, 0.6776, 0.4969, 0.7239, 0.01328, 0.7662, 0.01328, 0.7239, 0.6939, 0.5594, 0.3503, 0.627, 0.3515, 0.6031, 0.6715, 0.6201, 0.3503, 0.6543, 0.3503, 0.627, 0.5843, 0.1462, 0.6201, 0.08633, 0.6201, 0.1462, 0.05178, 0.8892, 0.01352, 0.7969, 0.05102, 0.8324, 0.03173, 0.9165, 0.115, 0.9654, 0.03173, 0.9654, 0.1001, 0.8892, 0.1384, 0.7969, 0.1367, 0.89, 0.1009, 0.8324, 0.01352, 0.7969, 0.1384, 0.7969, 0.8061, 0.8159, 0.8523, 0.7704, 0.8384, 0.8159, 0.4969, 0.7239, 0.5277, 0.7606, 0.4969, 0.7662, 0.6738, 0.6692, 0.6779, 0.6224, 0.6783, 0.6662, 0.695, 0.7171, 0.6783, 0.6662, 0.6964, 0.7056, 0.6939, 0.5594, 0.6779, 0.6224, 0.6715, 0.6201, 0.3503, 0.6543, 0.695, 0.7171, 0.3525, 0.6776, 0.4969, 0.7239, 0.01328, 0.7662, 0.01328, 0.7239, 0.6939, 0.5594, 0.3503, 0.627, 0.3515, 0.6031, 0.6715, 0.6201, 0.3503, 0.6543, 0.3503, 0.627, 0.5843, 0.1462, 0.6201, 0.08633, 0.6201, 0.1462, 0.05178, 0.8892, 0.01352, 0.7969, 0.05102, 0.8324, 0.03173, 0.9165, 0.115, 0.9654, 0.03173, 0.9654, 0.1001, 0.8892, 0.1384, 0.7969, 0.1367, 0.89, 0.05102, 0.8324, 0.1384, 0.7969, 0.1009, 0.8324, 0.8061, 0.8159, 0.8523, 0.7704, 0.8384, 0.8159, 0.4969, 0.7239, 0.5277, 0.7606, 0.4969, 0.7662, 0.6738, 0.6692, 0.6779, 0.6224, 0.6783, 0.6662, 0.695, 0.7171, 0.6783, 0.6662, 0.6964, 0.7056, 0.6939, 0.5594, 0.6779, 0.6224, 0.6715, 0.6201, 0.4789, 0.1137, 0.531, 0.06903, 0.5521, 0.1082, 0.38, 0.4964, 0.3758, 0.4869, 0.4018, 0.4851, 0.6818, 0.1385, 0.6996, 0.1385, 0.6844, 0.1909, 0.6394, 0.218, 0.6493, 0.2327, 0.5973, 0.2493, 0.4534, 0.1472, 0.4233, 0.1344, 0.4577, 0.1018, 0.2958, 0.3599, 0.3534, 0.1313, 0.387, 0.1297, 0.3833, 0.3861, 0.372, 0.428, 0.334, 0.4228, 0.4777, 0.1645, 0.4066, 0.3928, 0.3833, 0.3861, 0.2958, 0.3599, 0.3284, 0.3788, 0.3146, 0.4113, 0.3424, 0.3829, 0.334, 0.4228, 0.3146, 0.4113, 0.4018, 0.4851, 0.3758, 0.4869, 0.3632, 0.4641, 0.4188, 0.4825, 0.4112, 0.4618, 0.5787, 0.4389, 0.3327, 0.363, 0.387, 0.1297, 0.4233, 0.1344, 0.4124, 0.5464, 0.3597, 0.539, 0.365, 0.5201, 0.3632, 0.4641, 0.3636, 0.4865, 0.04333, 0.4964, 0.5924, 0.4911, 0.4184, 0.4983, 0.4188, 0.4825, 0.3597, 0.539, 0.04242, 0.536, 0.04238, 0.5206, 0.4184, 0.4983, 0.5924, 0.4911, 0.5853, 0.5228, 0.04513, 0.5103, 0.02808, 0.5058, 0.02753, 0.5, 0.01329, 0.5158, 0.01516, 0.4904, 0.02753, 0.5, 0.04513, 0.5103, 0.04238, 0.5206, 0.01329, 0.5158, 0.04177, 0.4849, 0.04333, 0.4964, 0.02753, 0.5, 0.04242, 0.536, 0.01402, 0.5437, 0.01329, 0.5158, 0.3833, 0.3861, 0.3478, 0.3678, 0.4233, 0.1344, 0.3422, 0.1014, 0.285, 0.08034, 0.3238, 0.0366, 0.435, 0.09, 0.4568, 0.02004, 0.4956, 0.04004, 0.3837, 0.08539, 0.3659, 0.01621, 0.4129, 0.01335, 0.6394, 0.05902, 0.6493, 0.04428, 0.6844, 0.08607, 0.361, 0.09387, 0.387, 0.1297, 0.3534, 0.1313, 0.365, 0.5201, 0.04238, 0.5206, 0.04513, 0.5103, 0.3327, 0.363, 0.3478, 0.3678, 0.3438, 0.3747, 0.4101, 0.5268, 0.365, 0.5201, 0.38, 0.4964, 0.3318, 0.3718, 0.3438, 0.3747, 0.3424, 0.3829, 0.5924, 0.4642, 0.6108, 0.4598, 0.6118, 0.4908, 0.3062, 0.4262, 0.3146, 0.4113, 0.334, 0.4228, 0.3833, 0.3861, 0.4066, 0.3928, 0.3975, 0.4302, 0.366, 0.498, 0.3636, 0.4865, 0.3703, 0.4876, 0.3736, 0.4956, 0.3703, 0.4876, 0.3758, 0.4869, 0.04513, 0.5103, 0.04333, 0.4964, 0.3636, 0.4865, 0.4018, 0.4851, 0.4104, 0.4852, 0.4091, 0.4963, 0.4104, 0.4852, 0.4188, 0.4825, 0.4184, 0.4983, 0.6558, 0.03466, 0.6493, 0.04428, 0.5973, 0.02768, 0.7112, 0.1385, 0.6996, 0.1385, 0.6844, 0.08607, 0.6558, 0.2424, 0.6493, 0.2327, 0.6844, 0.1909, 0.538, 0.2544, 0.5408, 0.2433, 0.5973, 0.2493, 0.5503, 0.04993, 0.5408, 0.03374, 0.5973, 0.02768, 0.6558, 0.2424, 0.5988, 0.2634, 0.5973, 0.2493, 0.6558, 0.03466, 0.6968, 0.07946, 0.6844, 0.08607, 0.6818, 0.1385, 0.6698, 0.09389, 0.6844, 0.08607, 0.4789, 0.1137, 0.4577, 0.1018, 0.4956, 0.04004, 0.3837, 0.08539, 0.361, 0.09387, 0.3238, 0.0366, 0.538, 0.02257, 0.5988, 0.01363, 0.5973, 0.02768, 0.7112, 0.1385, 0.6968, 0.1975, 0.6844, 0.1909, 0.5503, 0.2271, 0.5957, 0.2329, 0.5973, 0.2493, 0.6394, 0.05902, 0.5957, 0.04414, 0.5973, 0.02768, 0.5853, 0.5228, 0.5868, 0.5475, 0.4124, 0.5464, 0.435, 0.09, 0.4091, 0.08743, 0.4129, 0.01335, 0.6394, 0.218, 0.6698, 0.1831, 0.6844, 0.1909, 0.5022, 0.1482, 0.4919, 0.1324, 0.5521, 0.1082, 0.3503, 0.6543, 0.6738, 0.6692, 0.695, 0.7171, 0.4969, 0.7239, 0.4969, 0.7662, 0.01328, 0.7662, 0.6939, 0.5594, 0.6715, 0.6201, 0.3503, 0.627, 0.6715, 0.6201, 0.6738, 0.6692, 0.3503, 0.6543, 0.5843, 0.1462, 0.5843, 0.08633, 0.6201, 0.08633, 0.05178, 0.8892, 0.01519, 0.89, 0.01352, 0.7969, 0.03173, 0.9165, 0.115, 0.9165, 0.115, 0.9653, 0.1001, 0.8892, 0.1009, 0.8324, 0.1384, 0.7969, 0.1009, 0.8324, 0.05102, 0.8324, 0.01352, 0.7969, 0.8061, 0.8159, 0.7922, 0.7704, 0.8523, 0.7704, 0.4969, 0.7239, 0.5277, 0.7295, 0.5277, 0.7606, 0.6738, 0.6692, 0.6715, 0.6201, 0.6779, 0.6224, 0.695, 0.7171, 0.6738, 0.6692, 0.6783, 0.6662, 0.6939, 0.5594, 0.6963, 0.5725, 0.6779, 0.6224, 0.3503, 0.6543, 0.6738, 0.6692, 0.695, 0.7171, 0.4969, 0.7239, 0.4969, 0.7662, 0.01328, 0.7662, 0.6939, 0.5594, 0.6715, 0.6201, 0.3503, 0.627, 0.6715, 0.6201, 0.6738, 0.6692, 0.3503, 0.6543, 0.5843, 0.1462, 0.5843, 0.08633, 0.6201, 0.08633, 0.05178, 0.8892, 0.01519, 0.89, 0.01352, 0.7969, 0.03173, 0.9165, 0.115, 0.9165, 0.115, 0.9654, 0.1001, 0.8892, 0.1009, 0.8324, 0.1384, 0.7969, 0.1009, 0.8324, 0.05102, 0.8324, 0.01352, 0.7969, 0.8061, 0.8159, 0.7922, 0.7704, 0.8523, 0.7704, 0.4969, 0.7239, 0.5277, 0.7295, 0.5277, 0.7606, 0.6738, 0.6692, 0.6715, 0.6201, 0.6779, 0.6224, 0.695, 0.7171, 0.6738, 0.6692, 0.6783, 0.6662, 0.6939, 0.5594, 0.6963, 0.5725, 0.6779, 0.6224, 0.3503, 0.6543, 0.6738, 0.6692, 0.695, 0.7171, 0.4969, 0.7239, 0.4969, 0.7662, 0.01328, 0.7662, 0.6939, 0.5594, 0.6715, 0.6201, 0.3503, 0.627, 0.6715, 0.6201, 0.6738, 0.6692, 0.3503, 0.6543, 0.5843, 0.1462, 0.5843, 0.08633, 0.6201, 0.08633, 0.05178, 0.8892, 0.01519, 0.89, 0.01352, 0.7969, 0.03173, 0.9165, 0.115, 0.9165, 0.115, 0.9654, 0.1001, 0.8892, 0.1009, 0.8324, 0.1384, 0.7969, 0.05102, 0.8324, 0.01352, 0.7969, 0.1384, 0.7969, 0.8061, 0.8159, 0.7922, 0.7704, 0.8523, 0.7704, 0.4969, 0.7239, 0.5277, 0.7295, 0.5277, 0.7606, 0.6738, 0.6692, 0.6715, 0.6201, 0.6779, 0.6224, 0.695, 0.7171, 0.6738, 0.6692, 0.6783, 0.6662, 0.6939, 0.5594, 0.6963, 0.5725, 0.6779, 0.6224])
me_3183_trumpetstand_trumpet.materials.append(None)
me_3183_trumpetstand_trumpet.use_remesh_fix_poles = True
me_3183_trumpetstand_trumpet.use_remesh_preserve_attributes = False
me_3183_trumpetstand_trumpet.use_mirror_vertex_groups = False
me_3183_trumpetstand_trumpet.update()
me_3183_trumpetstand_trumpet.normals_split_custom_set([tuple(v) for v in zip(*[iter([0.7192, -0.6506, -0.2441, 0.3363, -0.3896, -0.8574, 0.5572, -0.3435, -0.756, -0.6693, -0.7092, 0.2215, -0.7976, 0.5732, -0.1878, -0.6451, -0.7637, 0.02493, -0.996, -0.08114, 0.03686, -0.9948, -0.03587, 0.09561, -1.0, 1.591e-07, 5.005e-07, -0.9948, 0.03587, -0.09561, -0.6468, 0.3155, 0.6944, -0.996, -0.03686, -0.08114, -0.9948, -0.09561, -0.03587, -0.6468, 0.6944, -0.3155, -0.996, -0.08114, 0.03686, 0.09377, -0.9348, -0.3426, 0.5572, -0.756, 0.3435, 0.7192, -0.6506, -0.2441, -0.3132, 0.7063, -0.6349, 0.1, 0.9325, 0.3472, 0.1527, 0.9075, 0.3913, -0.3385, -0.9378, 0.07679, 0.741, -0.6671, 0.07666, 0.7175, -0.5857, 0.3772, 0.1, 0.9325, 0.3472, 0.7192, 0.6506, 0.2441, 0.5572, 0.3435, 0.756, 0.09112, 0.3559, -0.9301, -0.3385, -0.9378, 0.07679, 0.09377, -0.9348, -0.3426, -0.3132, 0.7063, -0.6349, 0.6941, 0.5746, -0.4337, -0.3815, 0.9229, -0.0527, 0.7175, -0.5857, 0.3772, 0.6941, 0.5746, -0.4337, 0.7334, 0.6603, -0.1617, -0.7976, 0.5732, -0.1878, 0.194, 0.9397, -0.2818, 0.1206, 0.978, 0.1705, -0.2038, 0.5017, -0.8407, -0.3815, 0.9229, -0.0527, 0.085, 0.4431, -0.8924, 0.1527, 0.9075, 0.3913, 0.102, -0.3528, 0.9301, 0.1448, -0.3432, 0.928, 0.1206, 0.978, 0.1705, 0.4767, -0.8363, -0.2708, 0.4416, -0.7162, 0.5404, 0.194, 0.9397, -0.2818, -0.1431, 0.3889, 0.9101, -0.1553, 0.9127, -0.378, 0.1545, -0.8595, -0.4873, -0.2038, 0.5017, -0.8407, 0.085, 0.4431, -0.8924, 0.194, 0.9397, -0.2818, -0.1247, -0.3853, -0.9143, 0.4767, -0.8363, -0.2708, -0.1111, -0.8518, -0.512, -0.2305, -0.6786, 0.6974, 0.4416, -0.7162, 0.5404, -0.144, -0.9111, 0.3861, 0.4759, 0.3419, 0.8103, -0.1431, 0.3889, 0.9101, 0.4759, -0.3419, -0.8103, 0.4759, 0.3419, 0.8103, 0.4504, -0.8202, 0.3527, -0.144, -0.9111, 0.3861, 0.4759, -0.3419, -0.8103, 0.4504, -0.8202, 0.3527, -0.1553, 0.9127, -0.378, 0.4759, 0.3419, 0.8103, 0.4504, 0.8202, -0.3527, -0.1553, 0.9127, -0.378, 0.4759, -0.3419, -0.8103, -0.1247, -0.3853, -0.9143, -0.3385, -0.9378, 0.07679, 0.102, -0.3528, 0.9301, 0.09377, -0.9348, -0.3426, 0.7192, 0.2441, -0.6506, 0.3363, 0.8574, -0.3896, 0.5572, 0.756, -0.3435, 0.7192, -0.2441, 0.6506, 0.3363, -0.8574, 0.3896, 0.5572, -0.756, 0.3435, 0.7192, 0.6506, 0.2441, 0.3363, 0.3896, 0.8574, 0.5572, 0.3435, 0.756, -0.9948, 0.09561, 0.03587, -0.6468, -0.6944, 0.3155, -0.996, 0.08114, -0.03687, 0.5572, 0.756, -0.3435, 0.09112, 0.3559, -0.9301, 0.7192, 0.2441, -0.6506, -0.996, 0.08114, -0.03687, -0.9948, 0.03587, -0.09561, -1.0, 1.591e-07, 5.005e-07, -0.996, -0.03686, -0.08114, -0.9948, -0.09561, -0.03587, -1.0, 1.591e-07, 5.005e-07, -0.996, 0.03687, 0.08114, -0.9948, 0.09561, 0.03587, -1.0, 1.591e-07, 5.005e-07, 0.4767, -0.8363, -0.2708, -0.144, -0.9111, 0.3861, -0.07052, -0.8071, 0.5862, 0.7192, 0.2441, -0.6506, 0.09112, 0.3559, -0.9301, 0.5572, -0.3435, -0.756, 0.1527, 0.9075, 0.3913, 0.5519, -0.3769, 0.7439, 0.5622, 0.7923, 0.2368, 0.7334, 0.6603, -0.1617, -0.3132, 0.7063, -0.6349, 0.5622, 0.7923, 0.2368, 0.5622, 0.7923, 0.2368, -0.3132, 0.7063, -0.6349, 0.1527, 0.9075, 0.3913, 0.1448, -0.3432, 0.928, -0.3385, -0.9378, 0.07679, 0.5519, -0.3769, 0.7439, 0.5519, -0.3769, 0.7439, -0.3385, -0.9378, 0.07679, 0.7175, -0.5857, 0.3772, 0.4416, -0.7162, 0.5404, -0.6693, -0.7092, 0.2215, -0.6451, -0.7637, 0.02493, 0.5622, 0.7923, 0.2368, 0.7175, -0.5857, 0.3772, 0.7334, 0.6603, -0.1617, 0.085, 0.4431, -0.8924, 0.5363, -0.768, -0.3501, 0.1545, -0.8595, -0.4873, -0.3815, 0.9229, -0.0527, 0.6941, 0.5746, -0.4337, 0.473, 0.4498, -0.7576, -0.3815, 0.9229, -0.0527, 0.473, 0.4498, -0.7576, 0.085, 0.4431, -0.8924, -0.2305, -0.6786, 0.6974, 0.1545, -0.8595, -0.4873, 0.5363, -0.768, -0.3501, -0.2305, -0.6786, 0.6974, 0.5363, -0.768, -0.3501, 0.741, -0.6671, 0.07666, 0.473, 0.4498, -0.7576, 0.741, -0.6671, 0.07666, 0.5363, -0.768, -0.3501, -0.3385, -0.9378, 0.07679, -0.3815, 0.9229, -0.0527, -0.2305, -0.6786, 0.6974, -0.07052, -0.8071, 0.5862, -0.5382, 0.5042, 0.6754, -0.4306, -0.7318, 0.5283, 0.4767, -0.8363, -0.2708, -0.07052, -0.8071, 0.5862, -0.4306, -0.7318, 0.5283, 0.4767, -0.8363, -0.2708, -0.4306, -0.7318, 0.5283, -0.6693, -0.7092, 0.2215, -0.1379, 0.5058, 0.8516, 0.194, 0.9397, -0.2818, -0.5382, 0.5042, 0.6754, -0.5382, 0.5042, 0.6754, 0.194, 0.9397, -0.2818, -0.7706, 0.6102, 0.1842, -0.4306, -0.7318, 0.5283, -0.7706, 0.6102, 0.1842, -0.6693, -0.7092, 0.2215, -0.144, -0.9111, 0.3861, -0.1379, 0.5058, 0.8516, -0.07052, -0.8071, 0.5862, -0.7976, 0.5732, -0.1878, -0.506, -0.7806, -0.367, -0.6451, -0.7637, 0.02493, -0.7976, 0.5732, -0.1878, 0.1206, 0.978, 0.1705, -0.6171, 0.496, -0.6109, -0.6171, 0.496, -0.6109, 0.1206, 0.978, 0.1705, -0.2038, 0.5017, -0.8407, -0.1111, -0.8518, -0.512, 0.4416, -0.7162, 0.5404, -0.506, -0.7806, -0.367, -0.506, -0.7806, -0.367, 0.4416, -0.7162, 0.5404, -0.6451, -0.7637, 0.02493, -0.6171, 0.496, -0.6109, -0.1111, -0.8518, -0.512, -0.506, -0.7806, -0.367, 0.2499, -0.9066, -0.3401, -0.6468, -0.3155, -0.6944, 0.3363, -0.3896, -0.8574, 0.2499, -0.3401, 0.9066, -0.6468, -0.6944, 0.3155, 0.3363, -0.8574, 0.3896, 0.2499, 0.9066, 0.3401, -0.6468, 0.3155, 0.6944, 0.3363, 0.3896, 0.8574, 0.2499, 0.3401, -0.9066, -0.6468, 0.6944, -0.3155, 0.3363, 0.8574, -0.3896, -0.9948, -0.03587, 0.09561, -0.6468, -0.3155, -0.6944, -0.996, 0.03687, 0.08114, 0.2499, 0.9066, 0.3401, -0.6468, 0.6944, -0.3155, -0.6907, 0.6771, 0.254, 0.2499, -0.9066, -0.3401, -0.6468, -0.6944, 0.3155, -0.6907, -0.6771, -0.254, -0.9948, 0.09561, 0.03587, -0.996, 0.08114, -0.03687, -1.0, 1.591e-07, 5.005e-07, -0.9948, 0.03587, -0.09561, -0.6468, -0.6944, 0.3155, -0.6907, -0.254, 0.6771, 0.7192, -0.6506, -0.2441, 0.3363, -0.8574, 0.3896, 0.2499, -0.9066, -0.3401, 0.7192, 0.6506, 0.2441, 0.3363, 0.8574, -0.3896, 0.2499, 0.9066, 0.3401, 0.2499, 0.3401, -0.9066, -0.6468, -0.3155, -0.6944, -0.6907, 0.254, -0.6771, 0.2499, -0.3401, 0.9066, -0.6468, 0.3155, 0.6944, -0.6907, -0.254, 0.6771, -0.9948, -0.03587, 0.09561, -0.6468, 0.6944, -0.3155, -0.6907, 0.254, -0.6771, -0.9948, -0.09561, -0.03587, -0.996, -0.08114, 0.03686, -1.0, 1.591e-07, 5.005e-07, -0.9948, 0.09561, 0.03587, -0.6468, -0.3155, -0.6944, -0.6907, -0.6771, -0.254, -0.2305, -0.6786, 0.6974, 0.1206, 0.978, 0.1705, 0.4416, -0.7162, 0.5404, -0.9948, -0.03587, 0.09561, -0.996, 0.03687, 0.08114, -1.0, 1.591e-07, 5.005e-07, -0.9948, 0.03587, -0.09561, -0.996, -0.03686, -0.08114, -1.0, 1.591e-07, 5.005e-07, 0.7192, -0.2441, 0.6506, 0.3363, 0.3896, 0.8574, 0.2499, -0.3401, 0.9066, 0.09377, -0.9348, -0.3426, 0.5572, -0.3435, -0.756, 0.09112, 0.3559, -0.9301, 0.5572, -0.3435, -0.756, 0.09377, -0.9348, -0.3426, 0.7192, -0.6506, -0.2441, 0.5572, 0.3435, 0.756, 0.102, -0.3528, 0.9301, 0.1, 0.9325, 0.3472, 0.1, 0.9325, 0.3472, 0.5572, 0.756, -0.3435, 0.7192, 0.6506, 0.2441, -0.9948, -0.09561, -0.03587, -0.6468, 0.3155, 0.6944, -0.6907, 0.6771, 0.254, 0.5572, -0.756, 0.3435, 0.102, -0.3528, 0.9301, 0.7192, -0.2441, 0.6506, 0.102, -0.3528, 0.9301, 0.5572, 0.3435, 0.756, 0.7192, -0.2441, 0.6506, 0.7192, 0.2441, -0.6506, 0.3363, -0.3896, -0.8574, 0.2499, 0.3401, -0.9066, -0.5794, -0.758, -0.2996, -0.6421, 0.7558, 0.1284, -0.5753, 0.3006, -0.7607, -0.6421, 0.7558, 0.1284, 0.5753, 0.3006, -0.7607, -0.5753, 0.3006, -0.7607, 0.6421, 0.7558, 0.1284, 0.5794, -0.758, -0.2996, 0.5753, 0.3006, -0.7607, 0.6268, -0.4157, 0.659, -0.5794, -0.758, -0.2996, 0.5794, -0.758, -0.2996, 0.5753, 0.3006, -0.7607, -0.5794, -0.758, -0.2996, -0.5753, 0.3006, -0.7607, 0.6696, 0.7321, 0.1247, 0.6338, -0.44, 0.6362, 0.688, -0.326, 0.6483, -0.6337, 0.769, 0.08403, 0.6338, -0.44, 0.6362, 0.6337, 0.769, 0.08398, -0.6696, 0.7321, 0.1247, -0.6338, -0.44, 0.6362, -0.6337, 0.769, 0.08403, -0.688, -0.326, 0.6483, 0.6338, -0.44, 0.6362, -0.6338, -0.44, 0.6362, -0.6696, 0.7321, 0.1247, 0.6337, 0.769, 0.08398, 0.6696, 0.7321, 0.1247, -0.6421, 0.7558, 0.1284, 0.6696, 0.7321, 0.1247, 0.6421, 0.7558, 0.1284, -0.6268, -0.4157, 0.659, 0.688, -0.326, 0.6483, -0.688, -0.326, 0.6483, -0.6421, 0.7558, 0.1284, -0.688, -0.326, 0.6483, -0.6696, 0.7321, 0.1247, 0.6421, 0.7558, 0.1284, 0.688, -0.326, 0.6483, 0.6268, -0.4157, 0.659, -0.5794, -0.758, -0.2996, -0.6421, 0.7558, 0.1284, -0.5753, 0.3006, -0.7607, -0.6421, 0.7558, 0.1284, 0.5753, 0.3006, -0.7607, -0.5753, 0.3006, -0.7607, 0.6421, 0.7558, 0.1284, 0.5794, -0.758, -0.2996, 0.5753, 0.3006, -0.7607, 0.6268, -0.4157, 0.659, -0.5794, -0.758, -0.2996, 0.5794, -0.758, -0.2996, 0.5753, 0.3006, -0.7607, -0.5794, -0.758, -0.2996, -0.5753, 0.3006, -0.7607, 0.6696, 0.7321, 0.1247, 0.6338, -0.44, 0.6362, 0.688, -0.326, 0.6483, -0.6337, 0.769, 0.08403, 0.6338, -0.44, 0.6362, 0.6337, 0.769, 0.08398, -0.6696, 0.7321, 0.1246, -0.6338, -0.44, 0.6362, -0.6337, 0.769, 0.08403, -0.688, -0.326, 0.6483, 0.6338, -0.44, 0.6362, -0.6338, -0.44, 0.6362, -0.6696, 0.7321, 0.1246, 0.6337, 0.769, 0.08398, 0.6696, 0.7321, 0.1247, -0.6421, 0.7558, 0.1284, 0.6696, 0.7321, 0.1247, 0.6421, 0.7558, 0.1284, -0.6268, -0.4157, 0.659, 0.688, -0.326, 0.6483, -0.688, -0.326, 0.6483, -0.6421, 0.7558, 0.1284, -0.688, -0.326, 0.6483, -0.6696, 0.7321, 0.1246, 0.6421, 0.7558, 0.1284, 0.688, -0.326, 0.6483, 0.6268, -0.4157, 0.659, -0.5794, -0.758, -0.2996, -0.6421, 0.7558, 0.1284, -0.5753, 0.3006, -0.7607, -0.6421, 0.7558, 0.1284, 0.5753, 0.3006, -0.7607, -0.5753, 0.3006, -0.7607, 0.6421, 0.7558, 0.1284, 0.5794, -0.758, -0.2996, 0.5753, 0.3006, -0.7607, 0.6268, -0.4157, 0.659, -0.5794, -0.758, -0.2996, 0.5794, -0.758, -0.2996, 0.5753, 0.3006, -0.7607, -0.5794, -0.758, -0.2996, -0.5753, 0.3006, -0.7607, 0.6696, 0.7321, 0.1247, 0.6338, -0.4399, 0.6362, 0.688, -0.326, 0.6483, -0.6337, 0.769, 0.08403, 0.6338, -0.4399, 0.6362, 0.6337, 0.769, 0.08398, -0.6696, 0.7321, 0.1247, -0.6338, -0.44, 0.6362, -0.6337, 0.769, 0.08403, 0.688, -0.326, 0.6483, -0.6338, -0.44, 0.6362, -0.688, -0.326, 0.6483, -0.6696, 0.7321, 0.1247, 0.6337, 0.769, 0.08398, 0.6696, 0.7321, 0.1247, -0.6421, 0.7558, 0.1284, 0.6696, 0.7321, 0.1247, 0.6421, 0.7558, 0.1284, -0.6268, -0.4157, 0.659, 0.688, -0.326, 0.6483, -0.688, -0.326, 0.6483, -0.6421, 0.7558, 0.1284, -0.688, -0.326, 0.6483, -0.6696, 0.7321, 0.1247, 0.6421, 0.7558, 0.1284, 0.688, -0.326, 0.6483, 0.6268, -0.4157, 0.659, 0.7192, -0.6506, -0.2441, 0.2499, -0.9066, -0.3401, 0.3363, -0.3896, -0.8574, -0.6693, -0.7092, 0.2215, -0.7706, 0.6102, 0.1842, -0.7976, 0.5732, -0.1878, -0.9948, 0.03587, -0.09561, -0.6907, -0.254, 0.6771, -0.6468, 0.3155, 0.6944, -0.9948, -0.09561, -0.03587, -0.6907, 0.6771, 0.254, -0.6468, 0.6944, -0.3155, 0.09377, -0.9348, -0.3426, 0.102, -0.3528, 0.9301, 0.5572, -0.756, 0.3435, -0.3132, 0.7063, -0.6349, 0.09112, 0.3559, -0.9301, 0.1, 0.9325, 0.3472, -0.3385, -0.9378, 0.07679, -0.2305, -0.6786, 0.6974, 0.741, -0.6671, 0.07666, 0.09112, 0.3559, -0.9301, -0.3132, 0.7063, -0.6349, -0.3385, -0.9378, 0.07679, -0.3132, 0.7063, -0.6349, 0.7334, 0.6603, -0.1617, 0.6941, 0.5746, -0.4337, 0.7175, -0.5857, 0.3772, 0.741, -0.6671, 0.07666, 0.6941, 0.5746, -0.4337, -0.7976, 0.5732, -0.1878, -0.7706, 0.6102, 0.1842, 0.194, 0.9397, -0.2818, -0.2038, 0.5017, -0.8407, 0.1206, 0.978, 0.1705, -0.3815, 0.9229, -0.0527, 0.1527, 0.9075, 0.3913, 0.1, 0.9325, 0.3472, 0.102, -0.3528, 0.9301, 0.1206, 0.978, 0.1705, 0.194, 0.9397, -0.2818, 0.4767, -0.8363, -0.2708, 0.194, 0.9397, -0.2818, -0.1379, 0.5058, 0.8516, -0.1431, 0.3889, 0.9101, 0.1545, -0.8595, -0.4873, -0.1111, -0.8518, -0.512, -0.2038, 0.5017, -0.8407, 0.194, 0.9397, -0.2818, -0.1553, 0.9127, -0.378, -0.1247, -0.3853, -0.9143, -0.1111, -0.8518, -0.512, 0.1545, -0.8595, -0.4873, -0.2305, -0.6786, 0.6974, -0.144, -0.9111, 0.3861, 0.4504, -0.8202, 0.3527, 0.4759, 0.3419, 0.8103, 0.4759, -0.3419, -0.8103, 0.4504, 0.8202, -0.3527, 0.4759, 0.3419, 0.8103, -0.144, -0.9111, 0.3861, -0.1247, -0.3853, -0.9143, 0.4759, -0.3419, -0.8103, -0.1553, 0.9127, -0.378, -0.1431, 0.3889, 0.9101, 0.4759, 0.3419, 0.8103, -0.1553, 0.9127, -0.378, 0.4504, 0.8202, -0.3527, 0.4759, -0.3419, -0.8103, -0.3385, -0.9378, 0.07679, 0.1448, -0.3432, 0.928, 0.102, -0.3528, 0.9301, 0.7192, 0.2441, -0.6506, 0.2499, 0.3401, -0.9066, 0.3363, 0.8574, -0.3896, 0.7192, -0.2441, 0.6506, 0.2499, -0.3401, 0.9066, 0.3363, -0.8574, 0.3896, 0.7192, 0.6506, 0.2441, 0.2499, 0.9066, 0.3401, 0.3363, 0.3896, 0.8574, -0.9948, 0.09561, 0.03587, -0.6907, -0.6771, -0.254, -0.6468, -0.6944, 0.3155, 0.5572, 0.756, -0.3435, 0.1, 0.9325, 0.3472, 0.09112, 0.3559, -0.9301, 0.4767, -0.8363, -0.2708, -0.1247, -0.3853, -0.9143, -0.144, -0.9111, 0.3861, 0.1527, 0.9075, 0.3913, 0.1448, -0.3432, 0.928, 0.5519, -0.3769, 0.7439, 0.4416, -0.7162, 0.5404, 0.4767, -0.8363, -0.2708, -0.6693, -0.7092, 0.2215, 0.5622, 0.7923, 0.2368, 0.5519, -0.3769, 0.7439, 0.7175, -0.5857, 0.3772, 0.085, 0.4431, -0.8924, 0.473, 0.4498, -0.7576, 0.5363, -0.768, -0.3501, 0.473, 0.4498, -0.7576, 0.6941, 0.5746, -0.4337, 0.741, -0.6671, 0.07666, -0.3385, -0.9378, 0.07679, -0.3132, 0.7063, -0.6349, -0.3815, 0.9229, -0.0527, -0.07052, -0.8071, 0.5862, -0.1379, 0.5058, 0.8516, -0.5382, 0.5042, 0.6754, -0.4306, -0.7318, 0.5283, -0.5382, 0.5042, 0.6754, -0.7706, 0.6102, 0.1842, -0.144, -0.9111, 0.3861, -0.1431, 0.3889, 0.9101, -0.1379, 0.5058, 0.8516, -0.7976, 0.5732, -0.1878, -0.6171, 0.496, -0.6109, -0.506, -0.7806, -0.367, -0.6171, 0.496, -0.6109, -0.2038, 0.5017, -0.8407, -0.1111, -0.8518, -0.512, 0.2499, -0.9066, -0.3401, -0.6907, -0.6771, -0.254, -0.6468, -0.3155, -0.6944, 0.2499, -0.3401, 0.9066, -0.6907, -0.254, 0.6771, -0.6468, -0.6944, 0.3155, 0.2499, 0.9066, 0.3401, -0.6907, 0.6771, 0.254, -0.6468, 0.3155, 0.6944, 0.2499, 0.3401, -0.9066, -0.6907, 0.254, -0.6771, -0.6468, 0.6944, -0.3155, -0.9948, -0.03587, 0.09561, -0.6907, 0.254, -0.6771, -0.6468, -0.3155, -0.6944, 0.2499, 0.9066, 0.3401, 0.3363, 0.8574, -0.3896, -0.6468, 0.6944, -0.3155, 0.2499, -0.9066, -0.3401, 0.3363, -0.8574, 0.3896, -0.6468, -0.6944, 0.3155, -0.9948, 0.03587, -0.09561, -0.996, 0.08114, -0.03687, -0.6468, -0.6944, 0.3155, 0.7192, -0.6506, -0.2441, 0.5572, -0.756, 0.3435, 0.3363, -0.8574, 0.3896, 0.7192, 0.6506, 0.2441, 0.5572, 0.756, -0.3435, 0.3363, 0.8574, -0.3896, 0.2499, 0.3401, -0.9066, 0.3363, -0.3896, -0.8574, -0.6468, -0.3155, -0.6944, 0.2499, -0.3401, 0.9066, 0.3363, 0.3896, 0.8574, -0.6468, 0.3155, 0.6944, -0.9948, -0.03587, 0.09561, -0.996, -0.08114, 0.03686, -0.6468, 0.6944, -0.3155, -0.9948, 0.09561, 0.03587, -0.996, 0.03687, 0.08114, -0.6468, -0.3155, -0.6944, -0.2305, -0.6786, 0.6974, -0.3815, 0.9229, -0.0527, 0.1206, 0.978, 0.1705, 0.7192, -0.2441, 0.6506, 0.5572, 0.3435, 0.756, 0.3363, 0.3896, 0.8574, -0.9948, -0.09561, -0.03587, -0.996, -0.03686, -0.08114, -0.6468, 0.3155, 0.6944, 0.7192, 0.2441, -0.6506, 0.5572, -0.3435, -0.756, 0.3363, -0.3896, -0.8574, -0.5794, -0.758, -0.2996, -0.6268, -0.4157, 0.659, -0.6421, 0.7558, 0.1284, -0.6421, 0.7558, 0.1284, 0.6421, 0.7558, 0.1284, 0.5753, 0.3006, -0.7607, 0.6421, 0.7558, 0.1284, 0.6268, -0.4157, 0.659, 0.5794, -0.758, -0.2996, 0.6268, -0.4157, 0.659, -0.6268, -0.4157, 0.659, -0.5794, -0.758, -0.2996, 0.5753, 0.3006, -0.7607, 0.5794, -0.758, -0.2996, -0.5794, -0.758, -0.2996, 0.6696, 0.7321, 0.1247, 0.6337, 0.769, 0.08398, 0.6338, -0.44, 0.6362, -0.6337, 0.769, 0.08403, -0.6338, -0.44, 0.6362, 0.6338, -0.44, 0.6362, -0.6696, 0.7321, 0.1247, -0.688, -0.326, 0.6483, -0.6338, -0.44, 0.6362, -0.688, -0.326, 0.6483, 0.688, -0.326, 0.6483, 0.6338, -0.44, 0.6362, -0.6696, 0.7321, 0.1247, -0.6337, 0.769, 0.08403, 0.6337, 0.769, 0.08398, -0.6421, 0.7558, 0.1284, -0.6696, 0.7321, 0.1247, 0.6696, 0.7321, 0.1247, -0.6268, -0.4157, 0.659, 0.6268, -0.4157, 0.659, 0.688, -0.326, 0.6483, -0.6421, 0.7558, 0.1284, -0.6268, -0.4157, 0.659, -0.688, -0.326, 0.6483, 0.6421, 0.7558, 0.1284, 0.6696, 0.7321, 0.1247, 0.688, -0.326, 0.6483, -0.5794, -0.758, -0.2996, -0.6268, -0.4157, 0.659, -0.6421, 0.7558, 0.1284, -0.6421, 0.7558, 0.1284, 0.6421, 0.7558, 0.1284, 0.5753, 0.3006, -0.7607, 0.6421, 0.7558, 0.1284, 0.6268, -0.4157, 0.659, 0.5794, -0.758, -0.2996, 0.6268, -0.4157, 0.659, -0.6268, -0.4157, 0.659, -0.5794, -0.758, -0.2996, 0.5753, 0.3006, -0.7607, 0.5794, -0.758, -0.2996, -0.5794, -0.758, -0.2996, 0.6696, 0.7321, 0.1247, 0.6337, 0.769, 0.08398, 0.6338, -0.44, 0.6362, -0.6337, 0.769, 0.08403, -0.6338, -0.44, 0.6362, 0.6338, -0.44, 0.6362, -0.6696, 0.7321, 0.1246, -0.688, -0.326, 0.6483, -0.6338, -0.44, 0.6362, -0.688, -0.326, 0.6483, 0.688, -0.326, 0.6483, 0.6338, -0.44, 0.6362, -0.6696, 0.7321, 0.1246, -0.6337, 0.769, 0.08403, 0.6337, 0.769, 0.08398, -0.6421, 0.7558, 0.1284, -0.6696, 0.7321, 0.1246, 0.6696, 0.7321, 0.1247, -0.6268, -0.4157, 0.659, 0.6268, -0.4157, 0.659, 0.688, -0.326, 0.6483, -0.6421, 0.7558, 0.1284, -0.6268, -0.4157, 0.659, -0.688, -0.326, 0.6483, 0.6421, 0.7558, 0.1284, 0.6696, 0.7321, 0.1247, 0.688, -0.326, 0.6483, -0.5794, -0.758, -0.2996, -0.6268, -0.4157, 0.659, -0.6421, 0.7558, 0.1284, -0.6421, 0.7558, 0.1284, 0.6421, 0.7558, 0.1284, 0.5753, 0.3006, -0.7607, 0.6421, 0.7558, 0.1284, 0.6268, -0.4157, 0.659, 0.5794, -0.758, -0.2996, 0.6268, -0.4157, 0.659, -0.6268, -0.4157, 0.659, -0.5794, -0.758, -0.2996, 0.5753, 0.3006, -0.7607, 0.5794, -0.758, -0.2996, -0.5794, -0.758, -0.2996, 0.6696, 0.7321, 0.1247, 0.6337, 0.769, 0.08398, 0.6338, -0.4399, 0.6362, -0.6337, 0.769, 0.08403, -0.6338, -0.44, 0.6362, 0.6338, -0.4399, 0.6362, -0.6696, 0.7321, 0.1247, -0.688, -0.326, 0.6483, -0.6338, -0.44, 0.6362, 0.688, -0.326, 0.6483, 0.6338, -0.4399, 0.6362, -0.6338, -0.44, 0.6362, -0.6696, 0.7321, 0.1247, -0.6337, 0.769, 0.08403, 0.6337, 0.769, 0.08398, -0.6421, 0.7558, 0.1284, -0.6696, 0.7321, 0.1247, 0.6696, 0.7321, 0.1247, -0.6268, -0.4157, 0.659, 0.6268, -0.4157, 0.659, 0.688, -0.326, 0.6483, -0.6421, 0.7558, 0.1284, -0.6268, -0.4157, 0.659, -0.688, -0.326, 0.6483, 0.6421, 0.7558, 0.1284, 0.6696, 0.7321, 0.1247, 0.688, -0.326, 0.6483])] * 3)])

# ---- objects
ob_3183_trumpetstand = bpy.data.objects.new('3183_TrumpetStand', me_3183_trumpetstand)
ob_3183_trumpetstand_trumpet = bpy.data.objects.new('3183_TrumpetStand_Trumpet', me_3183_trumpetstand_trumpet)

# ---- transforms, parenting, visibility, modifiers, constraints
ob_3183_trumpetstand.location = (0.0, 0.0, 0.0)
ob_3183_trumpetstand.delta_location = (-0.08525, 0.01944, 0.2382)
ob_3183_trumpetstand.color = (0.8, 0.8, 0.8, 1.0)
ob_3183_trumpetstand.lineart.crease_threshold = 0.0
ob_3183_trumpetstand_trumpet.location = (0.0, 0.0, 0.0)
ob_3183_trumpetstand_trumpet.delta_location = (0.08556, -0.01121, 0.19)
ob_3183_trumpetstand_trumpet.lineart.crease_threshold = 0.0

# ---- collection membership
scene.collection.objects.link(ob_3183_trumpetstand)
scene.collection.objects.link(ob_3183_trumpetstand_trumpet)

# ---- scene / render settings (as saved in the file)
scene.frame_start = 1; scene.frame_end = 250; scene.frame_set(1)
scene.render.engine = 'BLENDER_EEVEE_NEXT'
scene.cycles.use_denoising = False
scene.cycles.samples = 128
scene.cycles.sampling_pattern = 'TABULATED_SOBOL'
scene.cycles.use_adaptive_sampling = False
scene.cycles.use_light_tree = False
scene.view_settings.view_transform = 'Filmic'
bpy.context.view_layer.update()

# ---- added for rendering (the .blend has no active camera and no usable light): camera, sun
cam_auto = bpy.data.cameras.new('AutoCamera')
cam_auto.lens = 50.0
cam_auto.sensor_width = 36.0
cam_auto.clip_end = 1000.0
ob_auto_camera = bpy.data.objects.new('AutoCamera', cam_auto)
scene.collection.objects.link(ob_auto_camera)
ob_auto_camera.location = (0.623216, -0.74078, 0.75082)
ob_auto_camera.rotation_euler = (1.09748, -7.21219e-08, 0.694738)
scene.camera = ob_auto_camera
light_auto_sun = bpy.data.lights.new('AutoSun', 'SUN')
light_auto_sun.energy = 3.0
light_auto_sun.angle = 0.0523599
ob_auto_sun = bpy.data.objects.new('AutoSun', light_auto_sun)
scene.collection.objects.link(ob_auto_sun)
ob_auto_sun.rotation_euler = (0.872665, 0.174533, 0.523599)
bpy.context.view_layer.update()
